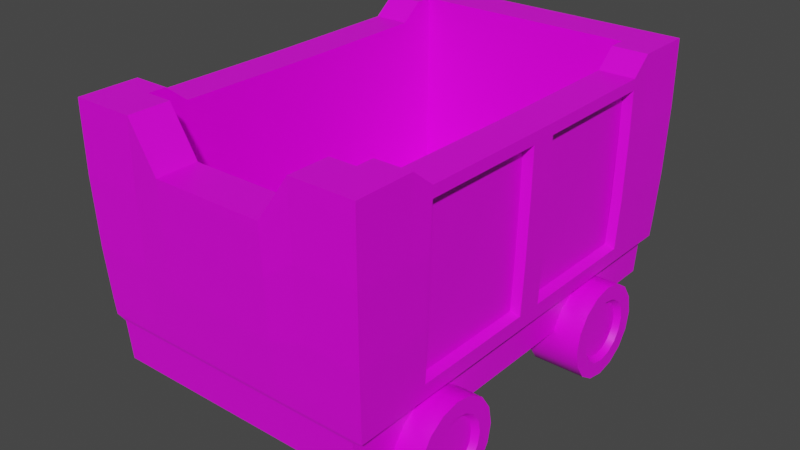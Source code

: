 # Source: Train_Wagon.blend  (saved by Blender 3.0.42; exported with 4.5.12 LTS)
import bpy
from mathutils import Matrix  # noqa: F401  (used for matrix-valued properties, if any)

bpy.ops.wm.read_factory_settings(use_empty=True)
scene = bpy.context.scene
scene.name = 'Scene'

# ---- collections
col_collection = bpy.data.collections.new('Collection'); scene.collection.children.link(col_collection)

# ---- images (referenced by path relative to the original .blend; pixels are not part of the script)
import os
ASSET_DIR = os.environ.get("B2B_ASSET_DIR", "")  # directory of the original .blend (textures are referenced by path, not embedded)
HERE = os.path.dirname(os.path.abspath(__file__))  # packed textures are extracted next to this script under _unpacked/

def load_image(name, relpath, width, height, colorspace="sRGB"):
    """Load a texture the original file referenced (path relative to the .blend, or extracted next to this script)."""
    p = next((c for c in (os.path.join(HERE, relpath), os.path.join(ASSET_DIR, relpath)) if relpath and os.path.exists(c)), "")
    if p:
        img = bpy.data.images.load(p, check_existing=True)
        img.name = name
    else:  # same state as the original file: an image datablock whose file is absent (Cycles renders it pink)
        img = bpy.data.images.new(name, width, height)
        img.source = "FILE"
        img.filepath = "//" + (relpath or name)
    img.colorspace_settings.name = colorspace
    return img
img_colorstexture_png = load_image('ColorsTexture.png', 'ColorsTexture.png', 1024, 1024, 'sRGB')

# ---- materials (node trees are filled in below, after node groups)
mat_material = bpy.data.materials.new('Material')
mat_material.alpha_threshold = 0.0
mat_material.use_transparent_shadow = False
mat_material.line_color = (0.0, 0.0, 0.0, 1.0)

# ---- node groups
ng_auto_smooth = bpy.data.node_groups.new('Auto Smooth', 'GeometryNodeTree')
_s = ng_auto_smooth.interface.new_socket(name='Geometry', in_out='OUTPUT', socket_type='NodeSocketGeometry')
_s = ng_auto_smooth.interface.new_socket(name='Geometry', in_out='INPUT', socket_type='NodeSocketGeometry')
_s = ng_auto_smooth.interface.new_socket(name='Angle', in_out='INPUT', socket_type='NodeSocketFloat')
_s.subtype = 'ANGLE'
_s.min_value = 0.0
_s.max_value = 3.142
ng_auto_smooth.is_modifier = True
_N = ng_auto_smooth.nodes; _L = ng_auto_smooth.links
n0 = _N.new('NodeGroupOutput'); n0.name = 'Group Output'; n0.location = (480, -100)
n1 = _N.new('NodeGroupInput'); n1.name = 'Group Input'; n1.location = (-420, -300)
n2 = _N.new('NodeGroupInput'); n2.name = 'Group Input.001'; n2.location = (-60, -100)
n3 = _N.new('GeometryNodeSetShadeSmooth'); n3.name = 'Set Shade Smooth'; n3.location = (120, -100)
n3.domain = 'EDGE'
n4 = _N.new('GeometryNodeSetShadeSmooth'); n4.name = 'Set Shade Smooth.001'; n4.location = (300, -100)
n5 = _N.new('GeometryNodeInputMeshEdgeAngle'); n5.name = 'Edge Angle'; n5.location = (-420, -220)
n6 = _N.new('GeometryNodeInputEdgeSmooth'); n6.name = 'Is Edge Smooth'; n6.location = (-60, -160)
n7 = _N.new('GeometryNodeInputShadeSmooth'); n7.name = 'Is Face Smooth'; n7.location = (-240, -340)
n8 = _N.new('FunctionNodeBooleanMath'); n8.name = 'Boolean Math'; n8.location = (-60, -220)
n9 = _N.new('FunctionNodeCompare'); n9.name = 'Compare'; n9.location = (-240, -180)
n9.operation = 'LESS_EQUAL'
_L.new(n5.outputs[0], n9.inputs[0])
_L.new(n4.outputs[0], n0.inputs[0])
_L.new(n1.outputs[1], n9.inputs[1])
_L.new(n9.outputs[0], n8.inputs[0])
_L.new(n7.outputs[0], n8.inputs[1])
_L.new(n2.outputs[0], n3.inputs[0])
_L.new(n6.outputs[0], n3.inputs[1])
_L.new(n3.outputs[0], n4.inputs[0])
_L.new(n8.outputs[0], n3.inputs[2])
n0.is_active_output = True

# ---- material node trees
mat_material.use_nodes = True; mat_material.node_tree.nodes.clear()
_N = mat_material.node_tree.nodes; _L = mat_material.node_tree.links
n0 = _N.new('ShaderNodeOutputMaterial'); n0.name = 'Material Output'; n0.location = (300, 300)
n1 = _N.new('ShaderNodeBsdfPrincipled'); n1.name = 'Principled BSDF'; n1.location = (10, 300)
n1.distribution = 'GGX'
n1.subsurface_method = 'RANDOM_WALK_SKIN'
n1.inputs[2].default_value = 0.4
n1.inputs[3].default_value = 1.45
n1.inputs[27].default_value = (0.0, 0.0, 0.0, 1.0)
n1.inputs[28].default_value = 1.0
n2 = _N.new('ShaderNodeTexImage'); n2.name = 'Image Texture'; n2.location = (-280, 280)
n2.image = img_colorstexture_png
_L.new(n1.outputs[0], n0.inputs[0])
_L.new(n2.outputs[0], n1.inputs[0])
n0.is_active_output = True

# ---- world
world_world = bpy.data.worlds.new('World'); scene.world = world_world
world_world.use_nodes = True; world_world.node_tree.nodes.clear()
_N = world_world.node_tree.nodes; _L = world_world.node_tree.links
n0 = _N.new('ShaderNodeOutputWorld'); n0.name = 'World Output'; n0.location = (300, 300)
n1 = _N.new('ShaderNodeBackground'); n1.name = 'Background'; n1.location = (10, 300)
n1.inputs[0].default_value = (0.05088, 0.05088, 0.05088, 1.0)
_L.new(n1.outputs[0], n0.inputs[0])
n0.is_active_output = True
world_world.color = (0.05088, 0.05088, 0.05088)
world_world.use_sun_shadow = False
world_world.sun_shadow_jitter_overblur = 0.0

# ---- meshes
me_cylinder_007 = bpy.data.meshes.new('Cylinder.007')
me_cylinder_007.from_pydata([(-0.8189, -1.367, 0.3711), (-1.184, -1.213, 0.3711), (-0.8189, -1.339, 0.229), (-1.184, -1.196, 0.2879), (-0.8189, -1.258, 0.1084), (-1.184, -1.149, 0.2174), (-0.8189, -1.138, 0.02789), (-1.184, -1.079, 0.1702), (-0.8189, -0.9955, -0.0003863), (-1.184, -0.9955, 0.1537), (-0.8189, -0.8534, 0.02789), (-1.184, -0.9123, 0.1702), (-0.8189, -0.7329, 0.1084), (-1.184, -0.8418, 0.2174), (-0.8189, -0.6523, 0.229), (-1.184, -0.7947, 0.2879), (-0.8189, -0.624, 0.3711), (-1.184, -0.7781, 0.3711), (-0.8189, -0.6523, 0.5133), (-1.184, -0.7947, 0.4543), (-0.8189, -0.7329, 0.6338), (-1.184, -0.8418, 0.5249), (-0.8189, -0.8534, 0.7144), (-1.184, -0.9123, 0.572), (-0.8189, -0.9955, 0.7426), (-1.184, -0.9955, 0.5886), (-0.8189, -1.138, 0.7144), (-1.184, -1.079, 0.572), (-0.8189, -1.258, 0.6338), (-1.184, -1.149, 0.5249), (-0.8189, -1.339, 0.5133), (-1.184, -1.196, 0.4543), (-1.229, -1.339, 0.229), (-1.229, -1.367, 0.3711), (-1.229, -1.258, 0.1084), (-1.229, -1.138, 0.02789), (-1.229, -0.9955, -0.0003863), (-1.229, -0.8534, 0.02789), (-1.229, -0.7329, 0.1084), (-1.229, -0.6523, 0.229), (-1.229, -0.624, 0.3711), (-1.229, -0.6523, 0.5133), (-1.229, -0.7329, 0.6338), (-1.229, -0.8534, 0.7144), (-1.229, -0.9955, 0.7426), (-1.229, -1.138, 0.7144), (-1.229, -1.258, 0.6338), (-1.229, -1.339, 0.5133), (-1.229, -1.227, 0.2753), (-1.229, -1.246, 0.3711), (-1.229, -1.173, 0.194), (-1.229, -1.091, 0.1397), (-1.229, -0.9955, 0.1206), (-1.229, -0.8997, 0.1397), (-1.229, -0.8184, 0.194), (-1.229, -0.7641, 0.2753), (-1.229, -0.745, 0.3711), (-1.229, -0.7641, 0.467), (-1.229, -0.8184, 0.5483), (-1.229, -0.8997, 0.6026), (-1.229, -0.9955, 0.6216), (-1.229, -1.091, 0.6026), (-1.229, -1.173, 0.5483), (-1.229, -1.227, 0.467), (-0.8189, 0.4291, 0.3711), (-1.184, 0.5832, 0.3711), (-0.8189, 0.4574, 0.229), (-1.184, 0.5997, 0.2879), (-0.8189, 0.5379, 0.1084), (-1.184, 0.6468, 0.2174), (-0.8189, 0.6584, 0.02789), (-1.184, 0.7174, 0.1702), (-0.8189, 0.8006, -0.0003863), (-1.184, 0.8006, 0.1537), (-0.8189, 0.9428, 0.02789), (-1.184, 0.8838, 0.1702), (-0.8189, 1.063, 0.1084), (-1.184, 0.9544, 0.2174), (-0.8189, 1.144, 0.229), (-1.184, 1.001, 0.2879), (-0.8189, 1.172, 0.3711), (-1.184, 1.018, 0.3711), (-0.8189, 1.144, 0.5133), (-1.184, 1.001, 0.4543), (-0.8189, 1.063, 0.6338), (-1.184, 0.9544, 0.5249), (-0.8189, 0.9428, 0.7144), (-1.184, 0.8838, 0.572), (-0.8189, 0.8006, 0.7426), (-1.184, 0.8006, 0.5886), (-0.8189, 0.6584, 0.7144), (-1.184, 0.7174, 0.572), (-0.8189, 0.5379, 0.6338), (-1.184, 0.6468, 0.5249), (-0.8189, 0.4574, 0.5133), (-1.184, 0.5997, 0.4543), (-1.229, 0.4574, 0.229), (-1.229, 0.4291, 0.3711), (-1.229, 0.5379, 0.1084), (-1.229, 0.6584, 0.02789), (-1.229, 0.8006, -0.0003863), (-1.229, 0.9428, 0.02789), (-1.229, 1.063, 0.1084), (-1.229, 1.144, 0.229), (-1.229, 1.172, 0.3711), (-1.229, 1.144, 0.5133), (-1.229, 1.063, 0.6338), (-1.229, 0.9428, 0.7144), (-1.229, 0.8006, 0.7426), (-1.229, 0.6584, 0.7144), (-1.229, 0.5379, 0.6338), (-1.229, 0.4574, 0.5133), (-1.229, 0.5692, 0.2753), (-1.229, 0.5501, 0.3711), (-1.229, 0.6235, 0.194), (-1.229, 0.7047, 0.1397), (-1.229, 0.8006, 0.1206), (-1.229, 0.8965, 0.1397), (-1.229, 0.9777, 0.194), (-1.229, 1.032, 0.2753), (-1.229, 1.051, 0.3711), (-1.229, 1.032, 0.467), (-1.229, 0.9777, 0.5483), (-1.229, 0.8965, 0.6026), (-1.229, 0.8006, 0.6216), (-1.229, 0.7047, 0.6026), (-1.229, 0.6235, 0.5483), (-1.229, 0.5692, 0.467), (0.8261, 1.176, 0.3711), (1.191, 1.022, 0.3711), (0.8261, 1.148, 0.229), (1.191, 1.006, 0.2879), (0.8261, 1.068, 0.1084), (1.191, 0.9587, 0.2174), (0.8261, 0.9472, 0.02789), (1.191, 0.8882, 0.1702), (0.8261, 0.805, -0.0003863), (1.191, 0.805, 0.1537), (0.8261, 0.6628, 0.02789), (1.191, 0.7218, 0.1702), (0.8261, 0.5423, 0.1084), (1.191, 0.6512, 0.2174), (0.8261, 0.4618, 0.229), (1.191, 0.6041, 0.2879), (0.8261, 0.4335, 0.3711), (1.191, 0.5875, 0.3711), (0.8261, 0.4618, 0.5133), (1.191, 0.6041, 0.4543), (0.8261, 0.5423, 0.6338), (1.191, 0.6512, 0.5249), (0.8261, 0.6628, 0.7144), (1.191, 0.7218, 0.572), (0.8261, 0.805, 0.7426), (1.191, 0.805, 0.5886), (0.8261, 0.9472, 0.7144), (1.191, 0.8882, 0.572), (0.8261, 1.068, 0.6338), (1.191, 0.9587, 0.5249), (0.8261, 1.148, 0.5133), (1.191, 1.006, 0.4543), (1.236, 1.148, 0.229), (1.236, 1.176, 0.3711), (1.236, 1.068, 0.1084), (1.236, 0.9472, 0.02789), (1.236, 0.805, -0.0003862), (1.236, 0.6628, 0.02789), (1.236, 0.5423, 0.1084), (1.236, 0.4618, 0.229), (1.236, 0.4335, 0.3711), (1.236, 0.4618, 0.5133), (1.236, 0.5423, 0.6338), (1.236, 0.6628, 0.7144), (1.236, 0.805, 0.7426), (1.236, 0.9472, 0.7144), (1.236, 1.068, 0.6338), (1.236, 1.148, 0.5133), (1.236, 1.036, 0.2753), (1.236, 1.055, 0.3711), (1.236, 0.9821, 0.194), (1.236, 0.9008, 0.1397), (1.236, 0.805, 0.1206), (1.236, 0.7091, 0.1397), (1.236, 0.6278, 0.194), (1.236, 0.5735, 0.2753), (1.236, 0.5545, 0.3711), (1.236, 0.5735, 0.467), (1.236, 0.6278, 0.5483), (1.236, 0.7091, 0.6026), (1.236, 0.805, 0.6216), (1.236, 0.9008, 0.6026), (1.236, 0.9821, 0.5483), (1.236, 1.036, 0.467), (0.8261, -0.6197, 0.3711), (1.191, -0.7737, 0.3711), (0.8261, -0.6479, 0.229), (1.191, -0.7903, 0.2879), (0.8261, -0.7285, 0.1084), (1.191, -0.8374, 0.2174), (0.8261, -0.849, 0.02789), (1.191, -0.908, 0.1702), (0.8261, -0.9912, -0.0003863), (1.191, -0.9912, 0.1537), (0.8261, -1.133, 0.02789), (1.191, -1.074, 0.1702), (0.8261, -1.254, 0.1084), (1.191, -1.145, 0.2174), (0.8261, -1.334, 0.229), (1.191, -1.192, 0.2879), (0.8261, -1.363, 0.3711), (1.191, -1.209, 0.3711), (0.8261, -1.334, 0.5133), (1.191, -1.192, 0.4543), (0.8261, -1.254, 0.6338), (1.191, -1.145, 0.5249), (0.8261, -1.133, 0.7144), (1.191, -1.074, 0.572), (0.8261, -0.9912, 0.7426), (1.191, -0.9912, 0.5886), (0.8261, -0.849, 0.7144), (1.191, -0.908, 0.572), (0.8261, -0.7285, 0.6338), (1.191, -0.8374, 0.5249), (0.8261, -0.6479, 0.5133), (1.191, -0.7903, 0.4543), (1.236, -0.6479, 0.229), (1.236, -0.6197, 0.3711), (1.236, -0.7285, 0.1084), (1.236, -0.849, 0.02789), (1.236, -0.9912, -0.0003862), (1.236, -1.133, 0.02789), (1.236, -1.254, 0.1084), (1.236, -1.334, 0.229), (1.236, -1.363, 0.3711), (1.236, -1.334, 0.5133), (1.236, -1.254, 0.6338), (1.236, -1.133, 0.7144), (1.236, -0.9912, 0.7426), (1.236, -0.849, 0.7144), (1.236, -0.7285, 0.6338), (1.236, -0.6479, 0.5133), (1.236, -0.7597, 0.2753), (1.236, -0.7407, 0.3711), (1.236, -0.814, 0.194), (1.236, -0.8953, 0.1397), (1.236, -0.9912, 0.1206), (1.236, -1.087, 0.1397), (1.236, -1.168, 0.194), (1.236, -1.223, 0.2753), (1.236, -1.242, 0.3711), (1.236, -1.223, 0.467), (1.236, -1.168, 0.5483), (1.236, -1.087, 0.6026), (1.236, -0.9912, 0.6216), (1.236, -0.8953, 0.6026), (1.236, -0.814, 0.5483), (1.236, -0.7597, 0.467), (0.8688, 1.352, 2.378), (1.026, 1.598, 0.4631), (0.8688, -1.463, 2.378), (1.026, -1.708, 0.4631), (-0.8688, 1.352, 2.378), (-1.026, 1.598, 0.4631), (-0.8688, -1.463, 2.378), (-1.026, -1.708, 0.4631), (1.15, -1.786, 2.378), (-1.15, -1.786, 2.378), (1.15, 1.676, 2.378), (-1.15, 1.676, 2.378), (0.8367, -1.408, 0.8528), (-0.8367, -1.408, 0.8528), (0.8367, 1.297, 0.8528), (-0.8367, 1.297, 0.8528), (-1.026, 1.044, 0.4631), (-1.026, -1.155, 0.4631), (1.154, 1.05, 2.244), (1.154, -1.16, 2.244), (-1.154, -1.16, 2.244), (-1.154, 1.05, 2.244), (1.026, -1.155, 0.4631), (1.026, 1.044, 0.4631), (0.8719, 1.05, 2.244), (0.8719, -1.16, 2.244), (-0.8719, -1.16, 2.244), (-0.8719, 1.05, 2.244), (0.8367, 1.055, 0.8528), (0.8367, -1.167, 0.8528), (-0.8367, -1.167, 0.8528), (-0.8367, 1.055, 0.8528), (1.116, 1.624, 0.7992), (-1.116, -1.735, 0.7992), (1.116, -1.735, 0.7992), (-1.116, 1.624, 0.7992), (1.116, 1.054, 0.7992), (1.116, -1.165, 0.7992), (-1.116, -1.165, 0.7992), (-1.116, 1.054, 0.7992), (1.038, 1.617, 0.772), (1.038, -1.728, 0.772), (-1.038, 1.617, 0.772), (1.038, 1.053, 0.772), (1.038, -1.164, 0.772), (-1.038, -1.164, 0.772), (-1.038, 1.053, 0.772), (-1.038, -1.728, 0.772), (0.6652, 1.598, 0.4631), (-0.6652, 1.598, 0.4631), (0.6659, -1.786, 2.378), (-0.6659, -1.786, 2.378), (-0.6652, -1.708, 0.4631), (0.6652, -1.708, 0.4631), (-0.6659, 1.676, 2.378), (0.6659, 1.676, 2.378), (0.6659, -1.463, 2.378), (-0.6659, -1.463, 2.378), (-0.6659, 1.352, 2.378), (0.6659, 1.352, 2.378), (0.672, -1.408, 0.8528), (-0.672, -1.408, 0.8528), (-0.672, 1.297, 0.8528), (0.672, 1.297, 0.8528), (-0.672, 1.055, 0.8528), (0.672, 1.055, 0.8528), (-0.672, -1.167, 0.8528), (0.672, -1.167, 0.8528), (0.6652, 1.044, 0.4631), (-0.6652, 1.044, 0.4631), (0.6652, -1.155, 0.4631), (-0.6652, -1.155, 0.4631), (-0.6711, 1.624, 0.7992), (0.6711, 1.624, 0.7992), (0.6711, -1.735, 0.7992), (-0.6711, -1.735, 0.7992), (0.6707, -1.728, 0.772), (-0.6707, -1.728, 0.772), (-0.6707, 1.617, 0.772), (0.6707, 1.617, 0.772), (0.4292, 1.598, 0.4631), (-0.4292, 1.598, 0.4631), (0.4336, -1.801, 2.038), (-0.4336, -1.801, 2.038), (-0.4292, -1.708, 0.4631), (0.4292, -1.708, 0.4631), (-0.4297, 1.676, 2.378), (0.4297, 1.676, 2.378), (0.4336, -1.476, 2.038), (-0.4336, -1.476, 2.038), (-0.4297, 1.352, 2.378), (0.4297, 1.352, 2.378), (0.4337, -1.408, 0.8528), (-0.4337, -1.408, 0.8528), (-0.4337, 1.297, 0.8528), (0.4337, 1.297, 0.8528), (-0.4337, 1.055, 0.8528), (0.4337, 1.055, 0.8528), (-0.4337, -1.167, 0.8528), (0.4337, -1.167, 0.8528), (0.4292, 1.044, 0.4631), (-0.4292, 1.044, 0.4631), (0.4292, -1.155, 0.4631), (-0.4292, -1.155, 0.4631), (-0.4331, 1.624, 0.7992), (0.4331, 1.624, 0.7992), (0.4331, -1.735, 0.7992), (-0.4331, -1.735, 0.7992), (0.4328, -1.728, 0.772), (-0.4328, -1.728, 0.772), (-0.4328, 1.617, 0.772), (0.4328, 1.617, 0.772), (-1.139, -1.77, 1.325), (-1.15, -1.786, 1.851), (1.15, 1.675, 1.851), (1.139, 1.659, 1.325), (1.15, -1.786, 1.851), (1.139, -1.77, 1.325), (-1.15, 1.675, 1.851), (-1.139, 1.659, 1.325), (1.151, 1.06, 1.809), (1.139, 1.063, 1.304), (1.151, -1.172, 1.809), (1.139, -1.174, 1.304), (-1.151, -1.172, 1.809), (-1.139, -1.174, 1.304), (-1.151, 1.06, 1.809), (-1.139, 1.063, 1.304), (-0.6746, 1.675, 1.851), (-0.6768, 1.659, 1.325), (0.6746, 1.675, 1.851), (0.6768, 1.659, 1.325), (0.6746, -1.786, 1.851), (0.6768, -1.77, 1.325), (-0.6746, -1.786, 1.851), (-0.6768, -1.77, 1.325), (0.4364, -1.79, 1.673), (0.4364, -1.769, 1.236), (-0.4364, -1.79, 1.673), (-0.4364, -1.769, 1.236), (-0.4353, 1.675, 1.851), (-0.4367, 1.659, 1.325), (0.4353, 1.675, 1.851), (0.4367, 1.659, 1.325), (-1.15, 1.214, 2.378), (1.026, 1.212, 0.4631), (-0.8688, 1.214, 2.378), (-0.8367, 1.225, 0.8528), (-1.026, 1.212, 0.4631), (1.15, 1.214, 2.378), (0.8688, 1.214, 2.378), (0.8367, 1.225, 0.8528), (1.116, 1.223, 0.7992), (-1.116, 1.223, 0.7992), (-1.038, 1.223, 0.772), (1.038, 1.223, 0.772), (-0.6652, 1.212, 0.4631), (0.6652, 1.212, 0.4631), (0.672, 1.225, 0.8528), (-0.672, 1.225, 0.8528), (0.4337, 1.225, 0.8528), (-0.4337, 1.225, 0.8528), (-0.4292, 1.212, 0.4631), (0.4292, 1.212, 0.4631), (1.139, 1.234, 1.317), (1.15, 1.23, 1.834), (-1.139, 1.234, 1.317), (-1.15, 1.23, 1.834), (-1.026, -1.326, 0.4631), (1.15, -1.327, 2.379), (0.8687, -1.327, 2.379), (0.8367, -1.339, 0.8528), (-1.15, -1.327, 2.379), (1.026, -1.326, 0.4631), (-0.8687, -1.327, 2.379), (-0.8367, -1.339, 0.8528), (-1.116, -1.337, 0.7992), (1.116, -1.337, 0.7992), (1.038, -1.336, 0.772), (-1.038, -1.336, 0.772), (0.672, -1.339, 0.8528), (-0.672, -1.339, 0.8528), (-0.6652, -1.326, 0.4631), (0.6652, -1.326, 0.4631), (-0.4292, -1.326, 0.4631), (0.4292, -1.326, 0.4631), (0.4337, -1.339, 0.8528), (-0.4337, -1.339, 0.8528), (-1.139, -1.348, 1.315), (-1.15, -1.344, 1.83), (1.139, -1.348, 1.315), (1.15, -1.344, 1.83), (-1.026, 0.04193, 0.4631), (-1.026, -0.1634, 0.4631), (1.154, -0.164, 2.238), (1.154, 0.04229, 2.238), (-1.154, 0.04229, 2.238), (-1.154, -0.164, 2.238), (1.026, -0.1634, 0.4631), (1.026, 0.04193, 0.4631), (0.8721, 0.04229, 2.238), (0.8721, -0.164, 2.238), (-0.8721, 0.04229, 2.238), (-0.8721, -0.164, 2.238), (0.8367, -0.1647, 0.8528), (0.8367, 0.04269, 0.8528), (-0.8367, -0.1647, 0.8528), (-0.8367, 0.04269, 0.8528), (-1.116, 0.0426, 0.7992), (-1.116, -0.1645, 0.7992), (1.116, -0.1645, 0.7992), (1.116, 0.0426, 0.7992), (-1.038, -0.1644, 0.772), (-1.038, 0.04254, 0.772), (1.038, 0.04254, 0.772), (1.038, -0.1644, 0.772), (0.6652, -0.1634, 0.4631), (0.6652, 0.04193, 0.4631), (-0.6652, 0.04193, 0.4631), (-0.6652, -0.1634, 0.4631), (-0.672, -0.1647, 0.8528), (-0.672, 0.04269, 0.8528), (0.672, 0.04269, 0.8528), (0.672, -0.1647, 0.8528), (0.4292, -0.1634, 0.4631), (0.4292, 0.04193, 0.4631), (-0.4292, 0.04193, 0.4631), (-0.4292, -0.1634, 0.4631), (-0.4337, -0.1647, 0.8528), (-0.4337, 0.04269, 0.8528), (0.4337, 0.04269, 0.8528), (0.4337, -0.1647, 0.8528), (-1.151, 0.04305, 1.802), (-1.151, -0.1653, 1.802), (-1.139, -0.1656, 1.3), (-1.139, 0.04322, 1.3), (1.151, -0.1653, 1.802), (1.151, 0.04305, 1.802), (1.139, 0.04322, 1.3), (1.139, -0.1656, 1.3), (1.154, 0.04247, 2.153), (1.154, -0.1643, 2.153), (-1.154, -0.1643, 2.153), (-1.154, 0.04247, 2.153), (1.15, -1.331, 2.272), (-1.15, -1.331, 2.272), (-1.15, 1.217, 2.272), (1.15, 1.217, 2.272), (0.4309, 1.676, 2.275), (-0.4309, 1.676, 2.275), (-0.4343, -1.8, 1.967), (0.4343, -1.8, 1.967), (-0.6678, -1.787, 2.275), (0.6678, -1.787, 2.275), (0.6678, 1.676, 2.275), (-0.6678, 1.676, 2.275), (-1.154, 1.052, 2.16), (-1.154, -1.163, 2.16), (1.154, -1.163, 2.16), (1.154, 1.052, 2.16), (-1.15, 1.676, 2.275), (1.15, -1.787, 2.275), (1.15, 1.676, 2.275), (-1.15, -1.787, 2.275), (1.122, 0.0428, 0.9166), (1.122, -0.1649, 0.9166), (-1.122, -0.1649, 0.9166), (-1.122, 0.0428, 0.9166), (-1.122, -1.341, 0.9199), (1.122, -1.341, 0.9199), (1.122, 1.227, 0.9204), (-1.122, 1.227, 0.9204), (-1.122, -1.745, 0.9224), (0.4343, 1.634, 0.9224), (-0.4343, 1.634, 0.9224), (-0.4341, -1.744, 0.9015), (0.4341, -1.744, 0.9015), (-0.6731, -1.745, 0.9224), (0.6731, -1.745, 0.9224), (0.6731, 1.634, 0.9224), (-0.6731, 1.634, 0.9224), (-1.122, 1.057, 0.9175), (-1.122, -1.168, 0.9175), (1.122, -1.168, 0.9175), (1.122, 1.057, 0.9175), (-1.122, 1.634, 0.9224), (1.122, -1.745, 0.9224), (1.122, 1.634, 0.9224), (1.083, 0.06915, 1.789), (1.086, 0.06843, 2.123), (1.071, -0.1877, 1.311), (1.056, -0.1869, 0.943), (-1.085, 0.06967, 1.313), (-1.069, 0.06917, 0.9483), (-1.096, -0.198, 1.786), (-1.1, -0.1969, 2.115), (1.082, 1.035, 1.796), (1.071, 1.037, 1.316), (1.083, -1.15, 1.798), (1.071, -1.152, 1.314), (-1.096, -1.139, 1.793), (-1.085, -1.142, 1.319), (-1.096, 1.034, 1.796), (-1.085, 1.037, 1.316), (-1.069, 1.031, 0.9492), (-1.07, -1.137, 0.9567), (1.056, -1.147, 0.9439), (1.056, 1.032, 0.9488), (-1.096, 0.06945, 1.789), (-1.085, -0.1984, 1.316), (1.083, -0.1873, 1.791), (1.071, 0.06936, 1.313), (1.086, 1.027, 2.129), (1.086, -1.142, 2.134), (-1.099, -1.132, 2.121), (-1.099, 1.027, 2.129), (-1.1, 0.06873, 2.123), (1.086, -0.1862, 2.128), (-1.07, -0.1976, 0.9559), (1.056, 0.06887, 0.948)], [], [(0, 33, 32, 2), (2, 32, 34, 4), (4, 34, 35, 6), (6, 35, 36, 8), (8, 36, 37, 10), (10, 37, 38, 12), (12, 38, 39, 14), (14, 39, 40, 16), (16, 40, 41, 18), (18, 41, 42, 20), (20, 42, 43, 22), (22, 43, 44, 24), (24, 44, 45, 26), (26, 45, 46, 28), (3, 1, 31, 29, 27, 25, 23, 21, 19, 17, 15, 13, 11, 9, 7, 5), (28, 46, 47, 30), (30, 47, 33, 0), (0, 2, 4, 6, 8, 10, 12, 14, 16, 18, 20, 22, 24, 26, 28, 30), (49, 48, 32, 33), (48, 50, 34, 32), (50, 51, 35, 34), (51, 52, 36, 35), (52, 53, 37, 36), (53, 54, 38, 37), (54, 55, 39, 38), (55, 56, 40, 39), (56, 57, 41, 40), (57, 58, 42, 41), (58, 59, 43, 42), (59, 60, 44, 43), (60, 61, 45, 44), (61, 62, 46, 45), (62, 63, 47, 46), (63, 49, 33, 47), (1, 3, 48, 49), (3, 5, 50, 48), (5, 7, 51, 50), (7, 9, 52, 51), (9, 11, 53, 52), (11, 13, 54, 53), (13, 15, 55, 54), (15, 17, 56, 55), (17, 19, 57, 56), (19, 21, 58, 57), (21, 23, 59, 58), (23, 25, 60, 59), (25, 27, 61, 60), (27, 29, 62, 61), (29, 31, 63, 62), (31, 1, 49, 63), (64, 97, 96, 66), (66, 96, 98, 68), (68, 98, 99, 70), (70, 99, 100, 72), (72, 100, 101, 74), (74, 101, 102, 76), (76, 102, 103, 78), (78, 103, 104, 80), (80, 104, 105, 82), (82, 105, 106, 84), (84, 106, 107, 86), (86, 107, 108, 88), (88, 108, 109, 90), (90, 109, 110, 92), (67, 65, 95, 93, 91, 89, 87, 85, 83, 81, 79, 77, 75, 73, 71, 69), (92, 110, 111, 94), (94, 111, 97, 64), (64, 66, 68, 70, 72, 74, 76, 78, 80, 82, 84, 86, 88, 90, 92, 94), (113, 112, 96, 97), (112, 114, 98, 96), (114, 115, 99, 98), (115, 116, 100, 99), (116, 117, 101, 100), (117, 118, 102, 101), (118, 119, 103, 102), (119, 120, 104, 103), (120, 121, 105, 104), (121, 122, 106, 105), (122, 123, 107, 106), (123, 124, 108, 107), (124, 125, 109, 108), (125, 126, 110, 109), (126, 127, 111, 110), (127, 113, 97, 111), (65, 67, 112, 113), (67, 69, 114, 112), (69, 71, 115, 114), (71, 73, 116, 115), (73, 75, 117, 116), (75, 77, 118, 117), (77, 79, 119, 118), (79, 81, 120, 119), (81, 83, 121, 120), (83, 85, 122, 121), (85, 87, 123, 122), (87, 89, 124, 123), (89, 91, 125, 124), (91, 93, 126, 125), (93, 95, 127, 126), (95, 65, 113, 127), (128, 161, 160, 130), (130, 160, 162, 132), (132, 162, 163, 134), (134, 163, 164, 136), (136, 164, 165, 138), (138, 165, 166, 140), (140, 166, 167, 142), (142, 167, 168, 144), (144, 168, 169, 146), (146, 169, 170, 148), (148, 170, 171, 150), (150, 171, 172, 152), (152, 172, 173, 154), (154, 173, 174, 156), (131, 129, 159, 157, 155, 153, 151, 149, 147, 145, 143, 141, 139, 137, 135, 133), (156, 174, 175, 158), (158, 175, 161, 128), (128, 130, 132, 134, 136, 138, 140, 142, 144, 146, 148, 150, 152, 154, 156, 158), (177, 176, 160, 161), (176, 178, 162, 160), (178, 179, 163, 162), (179, 180, 164, 163), (180, 181, 165, 164), (181, 182, 166, 165), (182, 183, 167, 166), (183, 184, 168, 167), (184, 185, 169, 168), (185, 186, 170, 169), (186, 187, 171, 170), (187, 188, 172, 171), (188, 189, 173, 172), (189, 190, 174, 173), (190, 191, 175, 174), (191, 177, 161, 175), (129, 131, 176, 177), (131, 133, 178, 176), (133, 135, 179, 178), (135, 137, 180, 179), (137, 139, 181, 180), (139, 141, 182, 181), (141, 143, 183, 182), (143, 145, 184, 183), (145, 147, 185, 184), (147, 149, 186, 185), (149, 151, 187, 186), (151, 153, 188, 187), (153, 155, 189, 188), (155, 157, 190, 189), (157, 159, 191, 190), (159, 129, 177, 191), (192, 225, 224, 194), (194, 224, 226, 196), (196, 226, 227, 198), (198, 227, 228, 200), (200, 228, 229, 202), (202, 229, 230, 204), (204, 230, 231, 206), (206, 231, 232, 208), (208, 232, 233, 210), (210, 233, 234, 212), (212, 234, 235, 214), (214, 235, 236, 216), (216, 236, 237, 218), (218, 237, 238, 220), (195, 193, 223, 221, 219, 217, 215, 213, 211, 209, 207, 205, 203, 201, 199, 197), (220, 238, 239, 222), (222, 239, 225, 192), (192, 194, 196, 198, 200, 202, 204, 206, 208, 210, 212, 214, 216, 218, 220, 222), (241, 240, 224, 225), (240, 242, 226, 224), (242, 243, 227, 226), (243, 244, 228, 227), (244, 245, 229, 228), (245, 246, 230, 229), (246, 247, 231, 230), (247, 248, 232, 231), (248, 249, 233, 232), (249, 250, 234, 233), (250, 251, 235, 234), (251, 252, 236, 235), (252, 253, 237, 236), (253, 254, 238, 237), (254, 255, 239, 238), (255, 241, 225, 239), (193, 195, 240, 241), (195, 197, 242, 240), (197, 199, 243, 242), (199, 201, 244, 243), (201, 203, 245, 244), (203, 205, 246, 245), (205, 207, 247, 246), (207, 209, 248, 247), (209, 211, 249, 248), (211, 213, 250, 249), (213, 215, 251, 250), (215, 217, 252, 251), (217, 219, 253, 252), (219, 221, 254, 253), (221, 223, 255, 254), (223, 193, 241, 255), (430, 262, 269, 431), (450, 497, 496, 451), (508, 307, 265, 519), (439, 429, 259, 309), (502, 400, 267, 516), (500, 425, 264, 517), (313, 262, 265, 307), (426, 258, 264, 425), (402, 260, 267, 400), (315, 256, 266, 311), (437, 431, 269, 317), (312, 258, 268, 316), (314, 260, 271, 318), (406, 256, 270, 407), (426, 281, 285, 427), (283, 458, 463, 287), (415, 403, 287, 320), (495, 521, 520, 494), (430, 282, 276, 428), (510, 311, 266, 518), (406, 280, 274, 405), (513, 276, 453, 498), (515, 274, 451, 496), (280, 456, 451, 274), (413, 401, 279, 324), (454, 471, 300, 278), (503, 405, 274, 515), (282, 459, 453, 276), (402, 283, 287, 403), (460, 479, 323, 285), (459, 282, 286, 462), (279, 299, 470, 455), (281, 457, 460, 285), (501, 428, 276, 513), (457, 281, 275, 450), (458, 283, 277, 452), (476, 462, 286, 322), (456, 280, 284, 461), (356, 324, 473, 481), (495, 492, 566, 546), (301, 294, 465, 468), (435, 432, 294, 301), (299, 292, 467, 470), (411, 408, 292, 299), (335, 329, 288, 296), (434, 433, 290, 297), (410, 409, 291, 298), (333, 331, 289, 303), (308, 333, 303, 263), (404, 410, 298, 261), (429, 434, 297, 259), (304, 335, 296, 257), (401, 411, 299, 279), (324, 279, 455, 473), (424, 435, 301, 273), (499, 452, 277, 512), (272, 325, 474, 448), (472, 454, 278, 326), (261, 298, 334, 305), (336, 367, 335, 304), (259, 297, 332, 309), (340, 365, 333, 308), (297, 290, 330, 332), (365, 363, 331, 333), (298, 291, 328, 334), (367, 361, 329, 335), (320, 287, 463, 477), (484, 476, 322, 354), (448, 469, 302, 272), (480, 472, 326, 358), (273, 301, 468, 449), (325, 357, 482, 474), (404, 412, 325, 272), (419, 413, 324, 356), (284, 321, 478, 461), (321, 353, 486, 478), (407, 414, 321, 284), (417, 415, 320, 352), (256, 315, 319, 270), (346, 314, 318, 350), (262, 313, 317, 269), (344, 312, 316, 348), (427, 436, 316, 268), (443, 437, 317, 349), (260, 314, 310, 267), (347, 315, 311, 343), (258, 312, 306, 264), (345, 313, 307, 339), (497, 450, 275, 514), (516, 267, 310, 511), (424, 438, 308, 263), (441, 439, 309, 341), (504, 343, 311, 510), (517, 264, 306, 509), (506, 339, 307, 508), (509, 306, 338, 507), (438, 440, 340, 308), (440, 441, 341, 340), (507, 338, 339, 506), (511, 310, 342, 505), (312, 344, 338, 306), (344, 345, 339, 338), (314, 346, 342, 310), (346, 347, 343, 342), (436, 442, 348, 316), (442, 443, 349, 348), (313, 345, 349, 317), (345, 344, 348, 349), (315, 347, 351, 319), (347, 346, 350, 351), (414, 416, 353, 321), (416, 417, 352, 353), (357, 356, 481, 482), (520, 540, 563, 575), (412, 418, 357, 325), (418, 419, 356, 357), (352, 320, 477, 485), (353, 352, 485, 486), (475, 483, 359, 327), (483, 480, 358, 359), (479, 487, 355, 323), (487, 484, 354, 355), (334, 328, 360, 366), (366, 360, 361, 367), (332, 330, 362, 364), (364, 362, 363, 365), (309, 332, 364, 341), (341, 364, 365, 340), (305, 334, 366, 337), (337, 366, 367, 336), (378, 379, 555, 554), (397, 396, 398, 399), (530, 397, 399, 529), (385, 384, 396, 397), (536, 385, 397, 530), (393, 392, 394, 395), (532, 393, 395, 531), (389, 388, 392, 393), (534, 389, 393, 532), (395, 394, 390, 391), (531, 395, 391, 533), (373, 372, 388, 389), (542, 373, 389, 534), (399, 398, 386, 387), (529, 399, 387, 535), (375, 374, 384, 385), (471, 466, 293, 300), (469, 464, 295, 302), (540, 377, 553, 563), (541, 375, 385, 536), (515, 496, 545, 568), (490, 522, 574, 565), (444, 445, 380, 381), (524, 444, 381, 538), (522, 538, 561, 574), (513, 498, 551, 570), (420, 421, 376, 377), (526, 420, 377, 540), (387, 386, 370, 371), (535, 387, 371, 543), (446, 447, 372, 373), (525, 446, 373, 542), (422, 423, 374, 375), (527, 422, 375, 541), (391, 390, 369, 368), (383, 382, 423, 422), (533, 391, 368, 528), (371, 370, 421, 420), (537, 383, 422, 527), (337, 336, 419, 418), (305, 337, 418, 412), (351, 350, 417, 416), (319, 351, 416, 414), (350, 318, 415, 417), (270, 319, 414, 407), (336, 304, 413, 419), (261, 305, 412, 404), (257, 296, 411, 401), (272, 302, 410, 404), (302, 295, 409, 410), (296, 288, 408, 411), (260, 402, 403, 271), (304, 257, 401, 413), (505, 342, 343, 504), (256, 406, 405, 266), (318, 271, 403, 415), (280, 406, 407, 284), (283, 402, 400, 277), (518, 266, 405, 503), (379, 378, 447, 446), (543, 371, 420, 526), (368, 369, 445, 444), (539, 379, 446, 525), (355, 354, 443, 442), (323, 355, 442, 436), (359, 358, 441, 440), (327, 359, 440, 438), (358, 326, 439, 441), (273, 327, 438, 424), (354, 322, 437, 443), (285, 323, 436, 427), (263, 303, 435, 424), (278, 300, 434, 429), (300, 293, 433, 434), (303, 289, 432, 435), (512, 277, 400, 502), (262, 430, 428, 265), (258, 426, 427, 268), (322, 286, 431, 437), (281, 426, 425, 275), (519, 265, 428, 501), (326, 278, 429, 439), (282, 430, 431, 286), (459, 462, 463, 458), (469, 448, 449, 468), (475, 449, 448, 474), (471, 454, 455, 470), (457, 450, 451, 456), (458, 452, 453, 459), (479, 460, 461, 478), (456, 461, 460, 457), (528, 368, 444, 524), (523, 464, 465, 522), (464, 469, 468, 465), (466, 471, 470, 467), (454, 472, 473, 455), (483, 475, 474, 482), (462, 476, 477, 463), (487, 479, 478, 486), (472, 480, 481, 473), (480, 483, 482, 481), (476, 484, 485, 477), (484, 487, 486, 485), (514, 275, 425, 500), (488, 491, 490, 489), (499, 488, 489, 498), (492, 495, 494, 493), (449, 475, 327, 273), (390, 508, 519, 369), (423, 502, 516, 374), (447, 500, 517, 372), (386, 510, 518, 370), (377, 376, 552, 553), (489, 490, 565, 550), (421, 503, 515, 376), (445, 501, 513, 380), (383, 537, 560, 559), (491, 488, 564, 548), (374, 516, 511, 384), (398, 504, 510, 386), (372, 517, 509, 388), (394, 506, 508, 390), (388, 509, 507, 392), (392, 507, 506, 394), (384, 511, 505, 396), (396, 505, 504, 398), (370, 518, 503, 421), (382, 512, 502, 423), (369, 519, 501, 445), (378, 514, 500, 447), (452, 499, 498, 453), (497, 492, 493, 496), (464, 523, 537, 295), (466, 521, 539, 293), (360, 530, 529, 361), (328, 536, 530, 360), (362, 532, 531, 363), (330, 534, 532, 362), (363, 531, 533, 331), (290, 542, 534, 330), (361, 529, 535, 329), (291, 541, 536, 328), (294, 538, 522, 465), (432, 524, 538, 294), (292, 540, 520, 467), (408, 526, 540, 292), (329, 535, 543, 288), (433, 525, 542, 290), (409, 527, 541, 291), (331, 533, 528, 289), (295, 537, 527, 409), (288, 543, 526, 408), (293, 539, 525, 433), (289, 528, 524, 432), (491, 523, 522, 490), (521, 466, 467, 520), (556, 570, 551, 561, 557), (561, 551, 550, 565, 574), (575, 568, 545, 544, 567), (566, 573, 562, 547, 546), (564, 572, 571, 549, 548), (552, 568, 575, 563, 553), (562, 573, 569, 554, 555), (494, 520, 575, 567), (376, 515, 568, 552), (538, 381, 557, 561), (493, 494, 567, 544), (537, 523, 549, 560), (514, 378, 554, 569), (381, 380, 556, 557), (499, 512, 571, 572), (539, 521, 547, 562), (380, 513, 570, 556), (497, 514, 569, 573), (379, 539, 562, 555), (488, 499, 572, 564), (521, 495, 546, 547), (512, 382, 558, 571), (382, 383, 559, 558), (492, 497, 573, 566), (523, 491, 548, 549), (498, 489, 550, 551), (496, 493, 544, 545), (549, 571, 558, 559, 560)])
me_cylinder_007.polygons.foreach_set('use_smooth', [1, 1, 1, 1, 1, 1, 1, 1, 1, 1, 1, 1, 1, 1, 1, 1, 1, 1, 1, 1, 1, 1, 1, 1, 1, 1, 1, 1, 1, 1, 1, 1, 1, 1, 1, 1, 1, 1, 1, 1, 1, 1, 1, 1, 1, 1, 1, 1, 1, 1, 1, 1, 1, 1, 1, 1, 1, 1, 1, 1, 1, 1, 1, 1, 1, 1, 1, 1, 1, 1, 1, 1, 1, 1, 1, 1, 1, 1, 1, 1, 1, 1, 1, 1, 1, 1, 1, 1, 1, 1, 1, 1, 1, 1, 1, 1, 1, 1, 1, 1, 1, 1, 1, 1, 1, 1, 1, 1, 1, 1, 1, 1, 1, 1, 1, 1, 1, 1, 1, 1, 1, 1, 1, 1, 1, 1, 1, 1, 1, 1, 1, 1, 1, 1, 1, 1, 1, 1, 1, 1, 1, 1, 1, 1, 1, 1, 1, 1, 1, 1, 1, 1, 1, 1, 1, 1, 1, 1, 1, 1, 1, 1, 1, 1, 1, 1, 1, 1, 1, 1, 1, 1, 1, 1, 1, 1, 1, 1, 1, 1, 1, 1, 1, 1, 1, 1, 1, 1, 1, 1, 1, 1, 1, 1, 1, 1, 1, 1, 1, 1, 0, 0, 0, 0, 0, 0, 0, 0, 0, 0, 0, 0, 0, 0, 0, 0, 0, 0, 0, 0, 0, 0, 0, 0, 0, 0, 0, 0, 0, 0, 0, 0, 0, 0, 0, 0, 0, 0, 0, 0, 0, 0, 0, 0, 0, 0, 0, 0, 0, 0, 0, 0, 0, 0, 0, 0, 0, 0, 0, 0, 0, 0, 0, 0, 0, 0, 0, 0, 0, 0, 0, 0, 0, 0, 0, 0, 0, 0, 0, 0, 0, 0, 0, 0, 0, 0, 0, 0, 0, 0, 0, 0, 0, 0, 0, 0, 0, 0, 0, 0, 0, 0, 0, 0, 0, 0, 0, 0, 0, 0, 0, 0, 0, 0, 0, 0, 0, 0, 0, 0, 0, 0, 0, 0, 0, 0, 0, 0, 0, 0, 0, 0, 0, 0, 0, 0, 0, 0, 0, 0, 0, 0, 0, 0, 0, 0, 0, 0, 0, 0, 0, 0, 0, 0, 0, 0, 0, 0, 0, 0, 0, 0, 0, 0, 0, 0, 0, 0, 0, 0, 0, 0, 0, 0, 0, 0, 0, 0, 0, 0, 0, 0, 0, 0, 0, 0, 0, 0, 0, 0, 0, 0, 0, 0, 0, 0, 0, 0, 0, 0, 0, 0, 0, 0, 0, 0, 0, 0, 0, 0, 0, 0, 0, 0, 0, 0, 0, 0, 0, 0, 0, 0, 0, 0, 0, 0, 0, 0, 0, 0, 0, 0, 0, 0, 0, 0, 0, 0, 0, 0, 0, 0, 0, 0, 0, 0, 0, 0, 0, 0, 0, 0, 0, 0, 0, 0, 0, 0, 0, 0, 0, 0, 0, 0, 0, 0, 0, 0, 0, 0, 0, 0, 0, 0, 0, 0, 0, 0, 0, 0, 0, 0, 0, 0, 0, 0, 0, 0, 0, 0, 0, 0, 0, 0, 0, 0, 0, 0, 0, 0, 0, 0, 0, 0, 0, 0, 0, 0, 0, 0, 0, 0, 0, 0])
_uv = me_cylinder_007.uv_layers.new(name='UVMap')
_uv.uv.foreach_set('vector', [0.5305, 0.8468, 0.5305, 0.8468, 0.5303, 0.8456, 0.5303, 0.8456, 0.5303, 0.8456, 0.5303, 0.8456, 0.5296, 0.8446, 0.5296, 0.8446, 0.5296, 0.8446, 0.5296, 0.8446, 0.5286, 0.8439, 0.5286, 0.8439, 0.5286, 0.8439, 0.5286, 0.8439, 0.5274, 0.8437, 0.5274, 0.8437, 0.5274, 0.8437, 0.5274, 0.8437, 0.5263, 0.8439, 0.5263, 0.8439, 0.5263, 0.8439, 0.5263, 0.8439, 0.5253, 0.8446, 0.5253, 0.8446, 0.5253, 0.8446, 0.5253, 0.8446, 0.5246, 0.8456, 0.5246, 0.8456, 0.5246, 0.8456, 0.5246, 0.8456, 0.5244, 0.8468, 0.5244, 0.8468, 0.5244, 0.8468, 0.5244, 0.8468, 0.5246, 0.8479, 0.5246, 0.8479, 0.5246, 0.8479, 0.5246, 0.8479, 0.5253, 0.8489, 0.5253, 0.8489, 0.5253, 0.8489, 0.5253, 0.8489, 0.5263, 0.8496, 0.5263, 0.8496, 0.5263, 0.8496, 0.5263, 0.8496, 0.5274, 0.8498, 0.5274, 0.8498, 0.5274, 0.8498, 0.5274, 0.8498, 0.5286, 0.8496, 0.5286, 0.8496, 0.5286, 0.8496, 0.5286, 0.8496, 0.5296, 0.8489, 0.5296, 0.8489, 0.5804, 0.8999, 0.5806, 0.901, 0.5804, 0.902, 0.5798, 0.9029, 0.5789, 0.9036, 0.5779, 0.9038, 0.5768, 0.9036, 0.5759, 0.9029, 0.5753, 0.902, 0.5751, 0.901, 0.5753, 0.8999, 0.5759, 0.899, 0.5768, 0.8984, 0.5779, 0.8982, 0.5789, 0.8984, 0.5798, 0.899, 0.5296, 0.8489, 0.5296, 0.8489, 0.5303, 0.8479, 0.5303, 0.8479, 0.5303, 0.8479, 0.5303, 0.8479, 0.5305, 0.8468, 0.5305, 0.8468, 0.5305, 0.8468, 0.5303, 0.8456, 0.5296, 0.8446, 0.5286, 0.8439, 0.5274, 0.8437, 0.5263, 0.8439, 0.5253, 0.8446, 0.5246, 0.8456, 0.5244, 0.8468, 0.5246, 0.8479, 0.5253, 0.8489, 0.5263, 0.8496, 0.5274, 0.8498, 0.5286, 0.8496, 0.5296, 0.8489, 0.5303, 0.8479, 0.5295, 0.8468, 0.5293, 0.846, 0.5303, 0.8456, 0.5305, 0.8468, 0.5293, 0.846, 0.5289, 0.8453, 0.5296, 0.8446, 0.5303, 0.8456, 0.5289, 0.8453, 0.5282, 0.8449, 0.5286, 0.8439, 0.5296, 0.8446, 0.5282, 0.8449, 0.5274, 0.8447, 0.5274, 0.8437, 0.5286, 0.8439, 0.5274, 0.8447, 0.5266, 0.8449, 0.5263, 0.8439, 0.5274, 0.8437, 0.5266, 0.8449, 0.526, 0.8453, 0.5253, 0.8446, 0.5263, 0.8439, 0.526, 0.8453, 0.5255, 0.846, 0.5246, 0.8456, 0.5253, 0.8446, 0.5255, 0.846, 0.5254, 0.8468, 0.5244, 0.8468, 0.5246, 0.8456, 0.5254, 0.8468, 0.5255, 0.8476, 0.5246, 0.8479, 0.5244, 0.8468, 0.5255, 0.8476, 0.526, 0.8482, 0.5253, 0.8489, 0.5246, 0.8479, 0.526, 0.8482, 0.5266, 0.8487, 0.5263, 0.8496, 0.5253, 0.8489, 0.5266, 0.8487, 0.5274, 0.8488, 0.5274, 0.8498, 0.5263, 0.8496, 0.5274, 0.8488, 0.5282, 0.8487, 0.5286, 0.8496, 0.5274, 0.8498, 0.5282, 0.8487, 0.5289, 0.8482, 0.5296, 0.8489, 0.5286, 0.8496, 0.5289, 0.8482, 0.5293, 0.8476, 0.5303, 0.8479, 0.5296, 0.8489, 0.5293, 0.8476, 0.5295, 0.8468, 0.5305, 0.8468, 0.5303, 0.8479, 0.5292, 0.8468, 0.5291, 0.8461, 0.5293, 0.846, 0.5295, 0.8468, 0.5291, 0.8461, 0.5287, 0.8455, 0.5289, 0.8453, 0.5293, 0.846, 0.5287, 0.8455, 0.5281, 0.8451, 0.5282, 0.8449, 0.5289, 0.8453, 0.5281, 0.8451, 0.5274, 0.845, 0.5274, 0.8447, 0.5282, 0.8449, 0.5274, 0.845, 0.5268, 0.8451, 0.5266, 0.8449, 0.5274, 0.8447, 0.5268, 0.8451, 0.5262, 0.8455, 0.526, 0.8453, 0.5266, 0.8449, 0.5262, 0.8455, 0.5258, 0.8461, 0.5255, 0.846, 0.526, 0.8453, 0.5258, 0.8461, 0.5256, 0.8468, 0.5254, 0.8468, 0.5255, 0.846, 0.5256, 0.8468, 0.5258, 0.8474, 0.5255, 0.8476, 0.5254, 0.8468, 0.5258, 0.8474, 0.5262, 0.848, 0.526, 0.8482, 0.5255, 0.8476, 0.5262, 0.848, 0.5268, 0.8484, 0.5266, 0.8487, 0.526, 0.8482, 0.5268, 0.8484, 0.5274, 0.8486, 0.5274, 0.8488, 0.5266, 0.8487, 0.5274, 0.8486, 0.5281, 0.8484, 0.5282, 0.8487, 0.5274, 0.8488, 0.5281, 0.8484, 0.5287, 0.848, 0.5289, 0.8482, 0.5282, 0.8487, 0.5287, 0.848, 0.5291, 0.8474, 0.5293, 0.8476, 0.5289, 0.8482, 0.5291, 0.8474, 0.5292, 0.8468, 0.5295, 0.8468, 0.5293, 0.8476, 0.5305, 0.8469, 0.5305, 0.8469, 0.5302, 0.8457, 0.5302, 0.8457, 0.5302, 0.8457, 0.5302, 0.8457, 0.5296, 0.8447, 0.5296, 0.8447, 0.5296, 0.8447, 0.5296, 0.8447, 0.5286, 0.844, 0.5286, 0.844, 0.5286, 0.844, 0.5286, 0.844, 0.5274, 0.8438, 0.5274, 0.8438, 0.5274, 0.8438, 0.5274, 0.8438, 0.5262, 0.844, 0.5262, 0.844, 0.5262, 0.844, 0.5262, 0.844, 0.5253, 0.8447, 0.5253, 0.8447, 0.5253, 0.8447, 0.5253, 0.8447, 0.5246, 0.8457, 0.5246, 0.8457, 0.5246, 0.8457, 0.5246, 0.8457, 0.5244, 0.8469, 0.5244, 0.8469, 0.5244, 0.8469, 0.5244, 0.8469, 0.5246, 0.848, 0.5246, 0.848, 0.5246, 0.848, 0.5246, 0.848, 0.5253, 0.849, 0.5253, 0.849, 0.5253, 0.849, 0.5253, 0.849, 0.5262, 0.8497, 0.5262, 0.8497, 0.5262, 0.8497, 0.5262, 0.8497, 0.5274, 0.8499, 0.5274, 0.8499, 0.5274, 0.8499, 0.5274, 0.8499, 0.5286, 0.8497, 0.5286, 0.8497, 0.5286, 0.8497, 0.5286, 0.8497, 0.5296, 0.849, 0.5296, 0.849, 0.5804, 0.9001, 0.5806, 0.9011, 0.5804, 0.9022, 0.5798, 0.9031, 0.5789, 0.9037, 0.5778, 0.9039, 0.5768, 0.9037, 0.5759, 0.9031, 0.5753, 0.9022, 0.575, 0.9011, 0.5753, 0.9001, 0.5759, 0.8992, 0.5768, 0.8986, 0.5778, 0.8983, 0.5789, 0.8986, 0.5798, 0.8992, 0.5296, 0.849, 0.5296, 0.849, 0.5302, 0.848, 0.5302, 0.848, 0.5302, 0.848, 0.5302, 0.848, 0.5305, 0.8469, 0.5305, 0.8469, 0.5305, 0.8469, 0.5302, 0.8457, 0.5296, 0.8447, 0.5286, 0.844, 0.5274, 0.8438, 0.5262, 0.844, 0.5253, 0.8447, 0.5246, 0.8457, 0.5244, 0.8469, 0.5246, 0.848, 0.5253, 0.849, 0.5262, 0.8497, 0.5274, 0.8499, 0.5286, 0.8497, 0.5296, 0.849, 0.5302, 0.848, 0.5295, 0.8469, 0.5293, 0.8461, 0.5302, 0.8457, 0.5305, 0.8469, 0.5293, 0.8461, 0.5289, 0.8454, 0.5296, 0.8447, 0.5302, 0.8457, 0.5289, 0.8454, 0.5282, 0.845, 0.5286, 0.844, 0.5296, 0.8447, 0.5282, 0.845, 0.5274, 0.8448, 0.5274, 0.8438, 0.5286, 0.844, 0.5274, 0.8448, 0.5266, 0.845, 0.5262, 0.844, 0.5274, 0.8438, 0.5266, 0.845, 0.526, 0.8454, 0.5253, 0.8447, 0.5262, 0.844, 0.526, 0.8454, 0.5255, 0.8461, 0.5246, 0.8457, 0.5253, 0.8447, 0.5255, 0.8461, 0.5254, 0.8469, 0.5244, 0.8469, 0.5246, 0.8457, 0.5254, 0.8469, 0.5255, 0.8476, 0.5246, 0.848, 0.5244, 0.8469, 0.5255, 0.8476, 0.526, 0.8483, 0.5253, 0.849, 0.5246, 0.848, 0.526, 0.8483, 0.5266, 0.8488, 0.5262, 0.8497, 0.5253, 0.849, 0.5266, 0.8488, 0.5274, 0.8489, 0.5274, 0.8499, 0.5262, 0.8497, 0.5274, 0.8489, 0.5282, 0.8488, 0.5286, 0.8497, 0.5274, 0.8499, 0.5282, 0.8488, 0.5289, 0.8483, 0.5296, 0.849, 0.5286, 0.8497, 0.5289, 0.8483, 0.5293, 0.8476, 0.5302, 0.848, 0.5296, 0.849, 0.5293, 0.8476, 0.5295, 0.8469, 0.5305, 0.8469, 0.5302, 0.848, 0.5292, 0.8469, 0.5291, 0.8462, 0.5293, 0.8461, 0.5295, 0.8469, 0.5291, 0.8462, 0.5287, 0.8456, 0.5289, 0.8454, 0.5293, 0.8461, 0.5287, 0.8456, 0.5281, 0.8452, 0.5282, 0.845, 0.5289, 0.8454, 0.5281, 0.8452, 0.5274, 0.8451, 0.5274, 0.8448, 0.5282, 0.845, 0.5274, 0.8451, 0.5267, 0.8452, 0.5266, 0.845, 0.5274, 0.8448, 0.5267, 0.8452, 0.5261, 0.8456, 0.526, 0.8454, 0.5266, 0.845, 0.5261, 0.8456, 0.5258, 0.8462, 0.5255, 0.8461, 0.526, 0.8454, 0.5258, 0.8462, 0.5256, 0.8469, 0.5254, 0.8469, 0.5255, 0.8461, 0.5256, 0.8469, 0.5258, 0.8475, 0.5255, 0.8476, 0.5254, 0.8469, 0.5258, 0.8475, 0.5261, 0.8481, 0.526, 0.8483, 0.5255, 0.8476, 0.5261, 0.8481, 0.5267, 0.8485, 0.5266, 0.8488, 0.526, 0.8483, 0.5267, 0.8485, 0.5274, 0.8486, 0.5274, 0.8489, 0.5266, 0.8488, 0.5274, 0.8486, 0.5281, 0.8485, 0.5282, 0.8488, 0.5274, 0.8489, 0.5281, 0.8485, 0.5287, 0.8481, 0.5289, 0.8483, 0.5282, 0.8488, 0.5287, 0.8481, 0.5291, 0.8475, 0.5293, 0.8476, 0.5289, 0.8483, 0.5291, 0.8475, 0.5292, 0.8469, 0.5295, 0.8469, 0.5293, 0.8476, 0.5305, 0.8468, 0.5305, 0.8468, 0.5303, 0.8456, 0.5303, 0.8456, 0.5303, 0.8456, 0.5303, 0.8456, 0.5296, 0.8446, 0.5296, 0.8446, 0.5296, 0.8446, 0.5296, 0.8446, 0.5286, 0.8439, 0.5286, 0.8439, 0.5286, 0.8439, 0.5286, 0.8439, 0.5274, 0.8437, 0.5274, 0.8437, 0.5274, 0.8437, 0.5274, 0.8437, 0.5263, 0.8439, 0.5263, 0.8439, 0.5263, 0.8439, 0.5263, 0.8439, 0.5253, 0.8446, 0.5253, 0.8446, 0.5253, 0.8446, 0.5253, 0.8446, 0.5246, 0.8456, 0.5246, 0.8456, 0.5246, 0.8456, 0.5246, 0.8456, 0.5244, 0.8468, 0.5244, 0.8468, 0.5244, 0.8468, 0.5244, 0.8468, 0.5246, 0.8479, 0.5246, 0.8479, 0.5246, 0.8479, 0.5246, 0.8479, 0.5253, 0.8489, 0.5253, 0.8489, 0.5253, 0.8489, 0.5253, 0.8489, 0.5263, 0.8496, 0.5263, 0.8496, 0.5263, 0.8496, 0.5263, 0.8496, 0.5274, 0.8498, 0.5274, 0.8498, 0.5274, 0.8498, 0.5274, 0.8498, 0.5286, 0.8496, 0.5286, 0.8496, 0.5286, 0.8496, 0.5286, 0.8496, 0.5296, 0.8489, 0.5296, 0.8489, 0.5804, 0.8999, 0.5806, 0.901, 0.5804, 0.902, 0.5798, 0.9029, 0.5789, 0.9036, 0.5779, 0.9038, 0.5768, 0.9036, 0.5759, 0.9029, 0.5753, 0.902, 0.5751, 0.901, 0.5753, 0.8999, 0.5759, 0.899, 0.5768, 0.8984, 0.5779, 0.8982, 0.5789, 0.8984, 0.5798, 0.899, 0.5296, 0.8489, 0.5296, 0.8489, 0.5303, 0.8479, 0.5303, 0.8479, 0.5303, 0.8479, 0.5303, 0.8479, 0.5305, 0.8468, 0.5305, 0.8468, 0.5305, 0.8468, 0.5303, 0.8456, 0.5296, 0.8446, 0.5286, 0.8439, 0.5274, 0.8437, 0.5263, 0.8439, 0.5253, 0.8446, 0.5246, 0.8456, 0.5244, 0.8468, 0.5246, 0.8479, 0.5253, 0.8489, 0.5263, 0.8496, 0.5274, 0.8498, 0.5286, 0.8496, 0.5296, 0.8489, 0.5303, 0.8479, 0.5295, 0.8468, 0.5293, 0.846, 0.5303, 0.8456, 0.5305, 0.8468, 0.5293, 0.846, 0.5289, 0.8453, 0.5296, 0.8446, 0.5303, 0.8456, 0.5289, 0.8453, 0.5282, 0.8449, 0.5286, 0.8439, 0.5296, 0.8446, 0.5282, 0.8449, 0.5274, 0.8447, 0.5274, 0.8437, 0.5286, 0.8439, 0.5274, 0.8447, 0.5266, 0.8449, 0.5263, 0.8439, 0.5274, 0.8437, 0.5266, 0.8449, 0.526, 0.8453, 0.5253, 0.8446, 0.5263, 0.8439, 0.526, 0.8453, 0.5255, 0.846, 0.5246, 0.8456, 0.5253, 0.8446, 0.5255, 0.846, 0.5254, 0.8468, 0.5244, 0.8468, 0.5246, 0.8456, 0.5254, 0.8468, 0.5255, 0.8476, 0.5246, 0.8479, 0.5244, 0.8468, 0.5255, 0.8476, 0.526, 0.8482, 0.5253, 0.8489, 0.5246, 0.8479, 0.526, 0.8482, 0.5266, 0.8487, 0.5263, 0.8496, 0.5253, 0.8489, 0.5266, 0.8487, 0.5274, 0.8488, 0.5274, 0.8498, 0.5263, 0.8496, 0.5274, 0.8488, 0.5282, 0.8487, 0.5286, 0.8496, 0.5274, 0.8498, 0.5282, 0.8487, 0.5289, 0.8482, 0.5296, 0.8489, 0.5286, 0.8496, 0.5289, 0.8482, 0.5293, 0.8476, 0.5303, 0.8479, 0.5296, 0.8489, 0.5293, 0.8476, 0.5295, 0.8468, 0.5305, 0.8468, 0.5303, 0.8479, 0.5292, 0.8468, 0.5291, 0.8461, 0.5293, 0.846, 0.5295, 0.8468, 0.5291, 0.8461, 0.5287, 0.8455, 0.5289, 0.8453, 0.5293, 0.846, 0.5287, 0.8455, 0.5281, 0.8451, 0.5282, 0.8449, 0.5289, 0.8453, 0.5281, 0.8451, 0.5274, 0.845, 0.5274, 0.8447, 0.5282, 0.8449, 0.5274, 0.845, 0.5268, 0.8451, 0.5266, 0.8449, 0.5274, 0.8447, 0.5268, 0.8451, 0.5262, 0.8455, 0.526, 0.8453, 0.5266, 0.8449, 0.5262, 0.8455, 0.5258, 0.8461, 0.5255, 0.846, 0.526, 0.8453, 0.5258, 0.8461, 0.5256, 0.8468, 0.5254, 0.8468, 0.5255, 0.846, 0.5256, 0.8468, 0.5258, 0.8474, 0.5255, 0.8476, 0.5254, 0.8468, 0.5258, 0.8474, 0.5262, 0.848, 0.526, 0.8482, 0.5255, 0.8476, 0.5262, 0.848, 0.5268, 0.8484, 0.5266, 0.8487, 0.526, 0.8482, 0.5268, 0.8484, 0.5274, 0.8486, 0.5274, 0.8488, 0.5266, 0.8487, 0.5274, 0.8486, 0.5281, 0.8484, 0.5282, 0.8487, 0.5274, 0.8488, 0.5281, 0.8484, 0.5287, 0.848, 0.5289, 0.8482, 0.5282, 0.8487, 0.5287, 0.848, 0.5291, 0.8474, 0.5293, 0.8476, 0.5289, 0.8482, 0.5291, 0.8474, 0.5292, 0.8468, 0.5295, 0.8468, 0.5293, 0.8476, 0.5305, 0.8469, 0.5305, 0.8469, 0.5302, 0.8457, 0.5302, 0.8457, 0.5302, 0.8457, 0.5302, 0.8457, 0.5296, 0.8447, 0.5296, 0.8447, 0.5296, 0.8447, 0.5296, 0.8447, 0.5286, 0.844, 0.5286, 0.844, 0.5286, 0.844, 0.5286, 0.844, 0.5274, 0.8438, 0.5274, 0.8438, 0.5274, 0.8438, 0.5274, 0.8438, 0.5262, 0.844, 0.5262, 0.844, 0.5262, 0.844, 0.5262, 0.844, 0.5253, 0.8447, 0.5253, 0.8447, 0.5253, 0.8447, 0.5253, 0.8447, 0.5246, 0.8457, 0.5246, 0.8457, 0.5246, 0.8457, 0.5246, 0.8457, 0.5244, 0.8469, 0.5244, 0.8469, 0.5244, 0.8469, 0.5244, 0.8469, 0.5246, 0.848, 0.5246, 0.848, 0.5246, 0.848, 0.5246, 0.848, 0.5253, 0.849, 0.5253, 0.849, 0.5253, 0.849, 0.5253, 0.849, 0.5262, 0.8497, 0.5262, 0.8497, 0.5262, 0.8497, 0.5262, 0.8497, 0.5274, 0.8499, 0.5274, 0.8499, 0.5274, 0.8499, 0.5274, 0.8499, 0.5286, 0.8497, 0.5286, 0.8497, 0.5286, 0.8497, 0.5286, 0.8497, 0.5296, 0.849, 0.5296, 0.849, 0.5804, 0.9001, 0.5806, 0.9011, 0.5804, 0.9022, 0.5798, 0.9031, 0.5789, 0.9037, 0.5778, 0.9039, 0.5768, 0.9037, 0.5759, 0.9031, 0.5753, 0.9022, 0.575, 0.9011, 0.5753, 0.9001, 0.5759, 0.8992, 0.5768, 0.8986, 0.5778, 0.8983, 0.5789, 0.8986, 0.5798, 0.8992, 0.5296, 0.849, 0.5296, 0.849, 0.5302, 0.848, 0.5302, 0.848, 0.5302, 0.848, 0.5302, 0.848, 0.5305, 0.8469, 0.5305, 0.8469, 0.5305, 0.8469, 0.5302, 0.8457, 0.5296, 0.8447, 0.5286, 0.844, 0.5274, 0.8438, 0.5262, 0.844, 0.5253, 0.8447, 0.5246, 0.8457, 0.5244, 0.8469, 0.5246, 0.848, 0.5253, 0.849, 0.5262, 0.8497, 0.5274, 0.8499, 0.5286, 0.8497, 0.5296, 0.849, 0.5302, 0.848, 0.5295, 0.8469, 0.5293, 0.8461, 0.5302, 0.8457, 0.5305, 0.8469, 0.5293, 0.8461, 0.5289, 0.8454, 0.5296, 0.8447, 0.5302, 0.8457, 0.5289, 0.8454, 0.5282, 0.845, 0.5286, 0.844, 0.5296, 0.8447, 0.5282, 0.845, 0.5274, 0.8448, 0.5274, 0.8438, 0.5286, 0.844, 0.5274, 0.8448, 0.5266, 0.845, 0.5262, 0.844, 0.5274, 0.8438, 0.5266, 0.845, 0.526, 0.8454, 0.5253, 0.8447, 0.5262, 0.844, 0.526, 0.8454, 0.5255, 0.8461, 0.5246, 0.8457, 0.5253, 0.8447, 0.5255, 0.8461, 0.5254, 0.8469, 0.5244, 0.8469, 0.5246, 0.8457, 0.5254, 0.8469, 0.5255, 0.8476, 0.5246, 0.848, 0.5244, 0.8469, 0.5255, 0.8476, 0.526, 0.8483, 0.5253, 0.849, 0.5246, 0.848, 0.526, 0.8483, 0.5266, 0.8488, 0.5262, 0.8497, 0.5253, 0.849, 0.5266, 0.8488, 0.5274, 0.8489, 0.5274, 0.8499, 0.5262, 0.8497, 0.5274, 0.8489, 0.5282, 0.8488, 0.5286, 0.8497, 0.5274, 0.8499, 0.5282, 0.8488, 0.5289, 0.8483, 0.5296, 0.849, 0.5286, 0.8497, 0.5289, 0.8483, 0.5293, 0.8476, 0.5302, 0.848, 0.5296, 0.849, 0.5293, 0.8476, 0.5295, 0.8469, 0.5305, 0.8469, 0.5302, 0.848, 0.5292, 0.8469, 0.5291, 0.8462, 0.5293, 0.8461, 0.5295, 0.8469, 0.5291, 0.8462, 0.5287, 0.8456, 0.5289, 0.8454, 0.5293, 0.8461, 0.5287, 0.8456, 0.5281, 0.8452, 0.5282, 0.845, 0.5289, 0.8454, 0.5281, 0.8452, 0.5274, 0.8451, 0.5274, 0.8448, 0.5282, 0.845, 0.5274, 0.8451, 0.5267, 0.8452, 0.5266, 0.845, 0.5274, 0.8448, 0.5267, 0.8452, 0.5261, 0.8456, 0.526, 0.8454, 0.5266, 0.845, 0.5261, 0.8456, 0.5258, 0.8462, 0.5255, 0.8461, 0.526, 0.8454, 0.5258, 0.8462, 0.5256, 0.8469, 0.5254, 0.8469, 0.5255, 0.8461, 0.5256, 0.8469, 0.5258, 0.8475, 0.5255, 0.8476, 0.5254, 0.8469, 0.5258, 0.8475, 0.5261, 0.8481, 0.526, 0.8483, 0.5255, 0.8476, 0.5261, 0.8481, 0.5267, 0.8485, 0.5266, 0.8488, 0.526, 0.8483, 0.5267, 0.8485, 0.5274, 0.8486, 0.5274, 0.8489, 0.5266, 0.8488, 0.5274, 0.8486, 0.5281, 0.8485, 0.5282, 0.8488, 0.5274, 0.8489, 0.5281, 0.8485, 0.5287, 0.8481, 0.5289, 0.8483, 0.5282, 0.8488, 0.5287, 0.8481, 0.5291, 0.8475, 0.5293, 0.8476, 0.5289, 0.8483, 0.5291, 0.8475, 0.5292, 0.8469, 0.5295, 0.8469, 0.5293, 0.8476, 0.576, 0.9519, 0.5757, 0.9519, 0.5758, 0.9492, 0.576, 0.9492, 0.5896, 0.9622, 0.5896, 0.9621, 0.5912, 0.9621, 0.5912, 0.9622, 0.5874, 0.9623, 0.5874, 0.9625, 0.5874, 0.9625, 0.5874, 0.9623, 0.5871, 0.978, 0.5871, 0.978, 0.5864, 0.978, 0.5864, 0.978, 0.5926, 0.9623, 0.5926, 0.9625, 0.5934, 0.9625, 0.5934, 0.9623, 0.5882, 0.9623, 0.5882, 0.9625, 0.5874, 0.9625, 0.5874, 0.9623, 0.5853, 0.976, 0.5853, 0.976, 0.5847, 0.976, 0.5847, 0.976, 0.5855, 0.976, 0.5853, 0.976, 0.5847, 0.976, 0.5855, 0.976, 0.5899, 0.976, 0.5901, 0.976, 0.5907, 0.976, 0.5899, 0.976, 0.5901, 0.976, 0.5901, 0.976, 0.5907, 0.976, 0.5907, 0.976, 0.576, 0.9492, 0.576, 0.9492, 0.5758, 0.9492, 0.5758, 0.9492, 0.5757, 0.9519, 0.5757, 0.9519, 0.5758, 0.9492, 0.5758, 0.9492, 0.5806, 0.9519, 0.5806, 0.9519, 0.5805, 0.9492, 0.5805, 0.9492, 0.5803, 0.9519, 0.5806, 0.9519, 0.5805, 0.9492, 0.5803, 0.9492, 0.576, 0.9519, 0.5763, 0.9516, 0.5763, 0.9492, 0.576, 0.9492, 0.58, 0.9516, 0.5789, 0.9516, 0.5789, 0.9492, 0.58, 0.9492, 0.5803, 0.9492, 0.5803, 0.9492, 0.58, 0.9492, 0.58, 0.9492, 0.5896, 0.9606, 0.5896, 0.9599, 0.5912, 0.9599, 0.5912, 0.9606, 0.5855, 0.976, 0.5858, 0.9758, 0.5858, 0.9758, 0.5855, 0.976, 0.5934, 0.9623, 0.5934, 0.9625, 0.5934, 0.9625, 0.5934, 0.9623, 0.5899, 0.976, 0.5896, 0.9758, 0.5896, 0.9758, 0.5899, 0.976, 0.5885, 0.9621, 0.5885, 0.9623, 0.5896, 0.9622, 0.5896, 0.9621, 0.5923, 0.9621, 0.5923, 0.9623, 0.5912, 0.9622, 0.5912, 0.9621, 0.5896, 0.9758, 0.5885, 0.9758, 0.5885, 0.9758, 0.5896, 0.9758, 0.5915, 0.978, 0.5915, 0.978, 0.5912, 0.978, 0.5912, 0.978, 0.5885, 0.978, 0.5885, 0.9785, 0.5874, 0.9785, 0.5874, 0.978, 0.5926, 0.9623, 0.5926, 0.9625, 0.5923, 0.9623, 0.5923, 0.9621, 0.5858, 0.9758, 0.5869, 0.9758, 0.5869, 0.9758, 0.5858, 0.9758, 0.5803, 0.9519, 0.58, 0.9516, 0.58, 0.9492, 0.5803, 0.9492, 0.5774, 0.9492, 0.5774, 0.9492, 0.5763, 0.9492, 0.5763, 0.9492, 0.5774, 0.9516, 0.5763, 0.9516, 0.5763, 0.9492, 0.5774, 0.9492, 0.5912, 0.978, 0.5912, 0.9785, 0.5901, 0.9785, 0.5901, 0.978, 0.5763, 0.9516, 0.5774, 0.9516, 0.5774, 0.9492, 0.5763, 0.9492, 0.5882, 0.9623, 0.5882, 0.9625, 0.5885, 0.9623, 0.5885, 0.9621, 0.5869, 0.9758, 0.5858, 0.9758, 0.5858, 0.9758, 0.5869, 0.9758, 0.5885, 0.9758, 0.5896, 0.9758, 0.5896, 0.9758, 0.5885, 0.9758, 0.5774, 0.9492, 0.5774, 0.9492, 0.5763, 0.9492, 0.5763, 0.9492, 0.5789, 0.9516, 0.58, 0.9516, 0.58, 0.9492, 0.5789, 0.9492, 0.5912, 0.978, 0.5912, 0.978, 0.5901, 0.978, 0.5901, 0.978, 0.5681, 0.9096, 0.5681, 0.9104, 0.5681, 0.9104, 0.5681, 0.9096, 0.5885, 0.9597, 0.5885, 0.9597, 0.5896, 0.9597, 0.5896, 0.9597, 0.5882, 0.9597, 0.5882, 0.9597, 0.5885, 0.9597, 0.5885, 0.9597, 0.5923, 0.9597, 0.5923, 0.9597, 0.5912, 0.9597, 0.5912, 0.9597, 0.5926, 0.9597, 0.5926, 0.9597, 0.5923, 0.9597, 0.5923, 0.9597, 0.5933, 0.9597, 0.5933, 0.9597, 0.5933, 0.9597, 0.5933, 0.9597, 0.5882, 0.9597, 0.5882, 0.9597, 0.5875, 0.9597, 0.5875, 0.9597, 0.5926, 0.9597, 0.5926, 0.9597, 0.5933, 0.9597, 0.5933, 0.9597, 0.5875, 0.9597, 0.5875, 0.9597, 0.5875, 0.9597, 0.5875, 0.9597, 0.5864, 0.978, 0.5864, 0.9785, 0.5864, 0.9785, 0.5864, 0.978, 0.5915, 0.978, 0.5915, 0.9785, 0.5921, 0.9785, 0.5921, 0.978, 0.5871, 0.978, 0.5871, 0.9785, 0.5864, 0.9785, 0.5864, 0.978, 0.5921, 0.978, 0.5921, 0.9785, 0.5921, 0.9785, 0.5921, 0.978, 0.5915, 0.978, 0.5915, 0.9785, 0.5912, 0.9785, 0.5912, 0.978, 0.5912, 0.978, 0.5912, 0.978, 0.5901, 0.978, 0.5901, 0.978, 0.5871, 0.978, 0.5871, 0.9785, 0.5874, 0.9785, 0.5874, 0.978, 0.5912, 0.9621, 0.5912, 0.9622, 0.5923, 0.9623, 0.5923, 0.9621, 0.5912, 0.978, 0.5912, 0.978, 0.5901, 0.978, 0.5901, 0.978, 0.5885, 0.978, 0.5885, 0.978, 0.5874, 0.978, 0.5874, 0.978, 0.5921, 0.978, 0.5921, 0.9785, 0.5921, 0.9785, 0.5921, 0.978, 0.5921, 0.978, 0.5921, 0.9785, 0.5921, 0.9785, 0.5921, 0.978, 0.5864, 0.978, 0.5864, 0.9785, 0.5864, 0.9785, 0.5864, 0.978, 0.5864, 0.978, 0.5864, 0.9785, 0.5864, 0.9785, 0.5864, 0.978, 0.5875, 0.9597, 0.5875, 0.9597, 0.5875, 0.9597, 0.5875, 0.9597, 0.5875, 0.9597, 0.5875, 0.9597, 0.5875, 0.9597, 0.5875, 0.9597, 0.5933, 0.9597, 0.5933, 0.9597, 0.5933, 0.9597, 0.5933, 0.9597, 0.5933, 0.9597, 0.5933, 0.9597, 0.5933, 0.9597, 0.5933, 0.9597, 0.58, 0.9492, 0.58, 0.9492, 0.5789, 0.9492, 0.5789, 0.9492, 0.5774, 0.9492, 0.5774, 0.9492, 0.5763, 0.9492, 0.5763, 0.9492, 0.5901, 0.978, 0.5901, 0.9785, 0.5912, 0.9785, 0.5912, 0.978, 0.5885, 0.978, 0.5885, 0.978, 0.5874, 0.978, 0.5874, 0.978, 0.5874, 0.978, 0.5874, 0.9785, 0.5885, 0.9785, 0.5885, 0.978, 0.5912, 0.978, 0.5912, 0.978, 0.5901, 0.978, 0.5901, 0.978, 0.5915, 0.978, 0.5915, 0.978, 0.5912, 0.978, 0.5912, 0.978, 0.5915, 0.978, 0.5915, 0.978, 0.5912, 0.978, 0.5912, 0.978, 0.58, 0.9492, 0.58, 0.9492, 0.5789, 0.9492, 0.5789, 0.9492, 0.58, 0.9492, 0.58, 0.9492, 0.5789, 0.9492, 0.5789, 0.9492, 0.5803, 0.9492, 0.5803, 0.9492, 0.58, 0.9492, 0.58, 0.9492, 0.5803, 0.9492, 0.5803, 0.9492, 0.58, 0.9492, 0.58, 0.9492, 0.5806, 0.9519, 0.5806, 0.9519, 0.5805, 0.9492, 0.5805, 0.9492, 0.5806, 0.9519, 0.5806, 0.9519, 0.5805, 0.9492, 0.5805, 0.9492, 0.5757, 0.9519, 0.5757, 0.9519, 0.5758, 0.9492, 0.5758, 0.9492, 0.5757, 0.9513, 0.5757, 0.9519, 0.5758, 0.9492, 0.5758, 0.9492, 0.576, 0.9492, 0.576, 0.9492, 0.5758, 0.9492, 0.5758, 0.9492, 0.576, 0.9492, 0.576, 0.9492, 0.5758, 0.9492, 0.5758, 0.9492, 0.5901, 0.976, 0.5901, 0.976, 0.5907, 0.976, 0.5907, 0.976, 0.5901, 0.976, 0.5901, 0.976, 0.5907, 0.976, 0.5907, 0.976, 0.5853, 0.976, 0.5853, 0.976, 0.5847, 0.976, 0.5847, 0.976, 0.5853, 0.9754, 0.5853, 0.976, 0.5847, 0.976, 0.5847, 0.9754, 0.5896, 0.9621, 0.5896, 0.9622, 0.5885, 0.9623, 0.5885, 0.9621, 0.5934, 0.9623, 0.5934, 0.9625, 0.5934, 0.9625, 0.5934, 0.9623, 0.5871, 0.978, 0.5871, 0.978, 0.5864, 0.978, 0.5864, 0.978, 0.5871, 0.978, 0.5871, 0.978, 0.5864, 0.978, 0.5864, 0.978, 0.5934, 0.9623, 0.5934, 0.9625, 0.5934, 0.9625, 0.5934, 0.9623, 0.5874, 0.9623, 0.5874, 0.9625, 0.5874, 0.9625, 0.5874, 0.9623, 0.5874, 0.9618, 0.5874, 0.9619, 0.5874, 0.9625, 0.5874, 0.9623, 0.5874, 0.9623, 0.5874, 0.9625, 0.5874, 0.9619, 0.5874, 0.9618, 0.5871, 0.978, 0.5871, 0.978, 0.5864, 0.978, 0.5864, 0.978, 0.5871, 0.978, 0.5871, 0.978, 0.5864, 0.978, 0.5864, 0.978, 0.5874, 0.9618, 0.5874, 0.9619, 0.5874, 0.9619, 0.5874, 0.9618, 0.5934, 0.9623, 0.5934, 0.9625, 0.5934, 0.9625, 0.5934, 0.9623, 0.5853, 0.976, 0.5853, 0.9754, 0.5847, 0.9754, 0.5847, 0.976, 0.5853, 0.9754, 0.5853, 0.9754, 0.5847, 0.9754, 0.5847, 0.9754, 0.5901, 0.976, 0.5901, 0.976, 0.5907, 0.976, 0.5907, 0.976, 0.5901, 0.976, 0.5901, 0.976, 0.5907, 0.976, 0.5907, 0.976, 0.576, 0.9492, 0.576, 0.9492, 0.5758, 0.9492, 0.5758, 0.9492, 0.576, 0.9492, 0.576, 0.9492, 0.5758, 0.9492, 0.5758, 0.9492, 0.5757, 0.9519, 0.5757, 0.9513, 0.5758, 0.9492, 0.5758, 0.9492, 0.5757, 0.9513, 0.5757, 0.9513, 0.5758, 0.9492, 0.5758, 0.9492, 0.5806, 0.9519, 0.5806, 0.9519, 0.5805, 0.9492, 0.5805, 0.9492, 0.5806, 0.9519, 0.5806, 0.9519, 0.5805, 0.9492, 0.5805, 0.9492, 0.5803, 0.9492, 0.5803, 0.9492, 0.58, 0.9492, 0.58, 0.9492, 0.5803, 0.9492, 0.5803, 0.9492, 0.58, 0.9492, 0.58, 0.9492, 0.5912, 0.978, 0.5912, 0.978, 0.5901, 0.978, 0.5901, 0.978, 0.5696, 0.9089, 0.5708, 0.9089, 0.5708, 0.9089, 0.5696, 0.9089, 0.5915, 0.978, 0.5915, 0.978, 0.5912, 0.978, 0.5912, 0.978, 0.5915, 0.978, 0.5915, 0.978, 0.5912, 0.978, 0.5912, 0.978, 0.58, 0.9492, 0.58, 0.9492, 0.5789, 0.9492, 0.5789, 0.9492, 0.58, 0.9492, 0.58, 0.9492, 0.5789, 0.9492, 0.5789, 0.9492, 0.5885, 0.978, 0.5885, 0.978, 0.5874, 0.978, 0.5874, 0.978, 0.5885, 0.978, 0.5885, 0.978, 0.5874, 0.978, 0.5874, 0.978, 0.5774, 0.9492, 0.5774, 0.9492, 0.5763, 0.9492, 0.5763, 0.9492, 0.5774, 0.9492, 0.5774, 0.9492, 0.5763, 0.9492, 0.5763, 0.9492, 0.5933, 0.9597, 0.5933, 0.9597, 0.5933, 0.9597, 0.5933, 0.9597, 0.5933, 0.9597, 0.5933, 0.9597, 0.5933, 0.9597, 0.5933, 0.9597, 0.5875, 0.9597, 0.5875, 0.9597, 0.5875, 0.9597, 0.5875, 0.9597, 0.5875, 0.9597, 0.5875, 0.9597, 0.5875, 0.9597, 0.5875, 0.9597, 0.5864, 0.978, 0.5864, 0.9785, 0.5864, 0.9785, 0.5864, 0.978, 0.5864, 0.978, 0.5864, 0.9785, 0.5864, 0.9785, 0.5864, 0.978, 0.5921, 0.978, 0.5921, 0.9785, 0.5921, 0.9785, 0.5921, 0.978, 0.5921, 0.978, 0.5921, 0.9785, 0.5921, 0.9785, 0.5921, 0.978, 0.567, 0.9104, 0.567, 0.9096, 0.567, 0.9096, 0.567, 0.9104, 0.5933, 0.9607, 0.5933, 0.9616, 0.5933, 0.9616, 0.5933, 0.9607, 0.5933, 0.96, 0.5933, 0.9607, 0.5933, 0.9607, 0.5933, 0.96, 0.5933, 0.9607, 0.5933, 0.9616, 0.5933, 0.9616, 0.5933, 0.9607, 0.5933, 0.96, 0.5933, 0.9607, 0.5933, 0.9607, 0.5933, 0.96, 0.5875, 0.9605, 0.5875, 0.9613, 0.5875, 0.9613, 0.5875, 0.9605, 0.5875, 0.9599, 0.5875, 0.9605, 0.5875, 0.9605, 0.5875, 0.9599, 0.5875, 0.9607, 0.5875, 0.9616, 0.5875, 0.9613, 0.5875, 0.9605, 0.5875, 0.96, 0.5875, 0.9607, 0.5875, 0.9605, 0.5875, 0.9599, 0.5875, 0.9605, 0.5875, 0.9613, 0.5875, 0.9616, 0.5875, 0.9607, 0.5875, 0.9599, 0.5875, 0.9605, 0.5875, 0.9607, 0.5875, 0.96, 0.5875, 0.9607, 0.5875, 0.9616, 0.5875, 0.9616, 0.5875, 0.9607, 0.5875, 0.96, 0.5875, 0.9607, 0.5875, 0.9607, 0.5875, 0.96, 0.5933, 0.9607, 0.5933, 0.9616, 0.5933, 0.9616, 0.5933, 0.9607, 0.5933, 0.96, 0.5933, 0.9607, 0.5933, 0.9607, 0.5933, 0.96, 0.5933, 0.9607, 0.5933, 0.9616, 0.5933, 0.9616, 0.5933, 0.9607, 0.5896, 0.9597, 0.5896, 0.9597, 0.5885, 0.9597, 0.5885, 0.9597, 0.5912, 0.9597, 0.5912, 0.9597, 0.5923, 0.9597, 0.5923, 0.9597, 0.5708, 0.9089, 0.5708, 0.9096, 0.5708, 0.9096, 0.5708, 0.9089, 0.5933, 0.96, 0.5933, 0.9607, 0.5933, 0.9607, 0.5933, 0.96, 0.5708, 0.911, 0.5696, 0.911, 0.5696, 0.911, 0.5708, 0.911, 0.5681, 0.9096, 0.5681, 0.9089, 0.5681, 0.9089, 0.5681, 0.9096, 0.5882, 0.9606, 0.5882, 0.9615, 0.5885, 0.9615, 0.5885, 0.9606, 0.5882, 0.96, 0.5882, 0.9606, 0.5885, 0.9606, 0.5885, 0.9599, 0.5681, 0.9089, 0.567, 0.9089, 0.567, 0.9089, 0.5681, 0.9089, 0.567, 0.911, 0.5681, 0.911, 0.5681, 0.911, 0.567, 0.911, 0.5926, 0.9606, 0.5926, 0.9615, 0.5923, 0.9615, 0.5923, 0.9606, 0.5926, 0.96, 0.5926, 0.9606, 0.5923, 0.9606, 0.5923, 0.9599, 0.5933, 0.9607, 0.5933, 0.9616, 0.5933, 0.9616, 0.5933, 0.9607, 0.5933, 0.96, 0.5933, 0.9607, 0.5933, 0.9607, 0.5933, 0.96, 0.5882, 0.9606, 0.5882, 0.9615, 0.5875, 0.9616, 0.5875, 0.9607, 0.5882, 0.96, 0.5882, 0.9606, 0.5875, 0.9607, 0.5875, 0.96, 0.5926, 0.9606, 0.5926, 0.9615, 0.5933, 0.9616, 0.5933, 0.9607, 0.5926, 0.96, 0.5926, 0.9606, 0.5933, 0.9607, 0.5933, 0.96, 0.5875, 0.9607, 0.5875, 0.9616, 0.5875, 0.9616, 0.5875, 0.9607, 0.5923, 0.9606, 0.5923, 0.9615, 0.5926, 0.9615, 0.5926, 0.9606, 0.5875, 0.96, 0.5875, 0.9607, 0.5875, 0.9607, 0.5875, 0.96, 0.5933, 0.9607, 0.5933, 0.9616, 0.5926, 0.9615, 0.5926, 0.9606, 0.5923, 0.9599, 0.5923, 0.9606, 0.5926, 0.9606, 0.5926, 0.96, 0.5921, 0.978, 0.5921, 0.978, 0.5915, 0.978, 0.5915, 0.978, 0.5921, 0.978, 0.5921, 0.978, 0.5915, 0.978, 0.5915, 0.978, 0.5805, 0.9492, 0.5805, 0.9492, 0.5803, 0.9492, 0.5803, 0.9492, 0.5805, 0.9492, 0.5805, 0.9492, 0.5803, 0.9492, 0.5803, 0.9492, 0.5805, 0.9492, 0.5805, 0.9492, 0.5803, 0.9492, 0.5803, 0.9492, 0.5805, 0.9492, 0.5805, 0.9492, 0.5803, 0.9492, 0.5803, 0.9492, 0.5921, 0.978, 0.5921, 0.978, 0.5915, 0.978, 0.5915, 0.978, 0.5921, 0.978, 0.5921, 0.978, 0.5915, 0.978, 0.5915, 0.978, 0.5921, 0.978, 0.5921, 0.9785, 0.5915, 0.9785, 0.5915, 0.978, 0.5912, 0.978, 0.5912, 0.9785, 0.5915, 0.9785, 0.5915, 0.978, 0.5923, 0.9597, 0.5923, 0.9597, 0.5926, 0.9597, 0.5926, 0.9597, 0.5933, 0.9597, 0.5933, 0.9597, 0.5926, 0.9597, 0.5926, 0.9597, 0.5806, 0.9519, 0.5803, 0.9519, 0.5803, 0.9492, 0.5805, 0.9492, 0.5921, 0.978, 0.5921, 0.978, 0.5915, 0.978, 0.5915, 0.978, 0.5934, 0.9623, 0.5934, 0.9625, 0.5934, 0.9625, 0.5934, 0.9623, 0.5901, 0.976, 0.5899, 0.976, 0.5899, 0.976, 0.5907, 0.976, 0.5805, 0.9492, 0.5805, 0.9492, 0.5803, 0.9492, 0.5803, 0.9492, 0.58, 0.9516, 0.5803, 0.9519, 0.5803, 0.9492, 0.58, 0.9492, 0.5896, 0.9758, 0.5899, 0.976, 0.5899, 0.976, 0.5896, 0.9758, 0.5934, 0.9623, 0.5934, 0.9625, 0.5926, 0.9625, 0.5926, 0.9623, 0.5885, 0.9606, 0.5885, 0.9615, 0.5882, 0.9615, 0.5882, 0.9606, 0.5933, 0.96, 0.5933, 0.9607, 0.5926, 0.9606, 0.5926, 0.96, 0.5875, 0.9607, 0.5875, 0.9616, 0.5882, 0.9615, 0.5882, 0.9606, 0.5885, 0.9599, 0.5885, 0.9606, 0.5882, 0.9606, 0.5882, 0.96, 0.5763, 0.9492, 0.5763, 0.9492, 0.576, 0.9492, 0.576, 0.9492, 0.5763, 0.9492, 0.5763, 0.9492, 0.576, 0.9492, 0.576, 0.9492, 0.5874, 0.978, 0.5874, 0.978, 0.5871, 0.978, 0.5871, 0.978, 0.5874, 0.978, 0.5874, 0.978, 0.5871, 0.978, 0.5871, 0.978, 0.5874, 0.978, 0.5874, 0.978, 0.5871, 0.978, 0.5871, 0.978, 0.5874, 0.978, 0.5874, 0.978, 0.5871, 0.978, 0.5871, 0.978, 0.5763, 0.9492, 0.5763, 0.9492, 0.576, 0.9492, 0.576, 0.9492, 0.5763, 0.9492, 0.5763, 0.9492, 0.576, 0.9492, 0.576, 0.9492, 0.5864, 0.978, 0.5864, 0.9785, 0.5871, 0.9785, 0.5871, 0.978, 0.5874, 0.978, 0.5874, 0.9785, 0.5871, 0.9785, 0.5871, 0.978, 0.5885, 0.9597, 0.5885, 0.9597, 0.5882, 0.9597, 0.5882, 0.9597, 0.5875, 0.9597, 0.5875, 0.9597, 0.5882, 0.9597, 0.5882, 0.9597, 0.5923, 0.9621, 0.5923, 0.9623, 0.5926, 0.9625, 0.5926, 0.9623, 0.5853, 0.976, 0.5855, 0.976, 0.5855, 0.976, 0.5847, 0.976, 0.5757, 0.9519, 0.576, 0.9519, 0.576, 0.9492, 0.5758, 0.9492, 0.5763, 0.9492, 0.5763, 0.9492, 0.576, 0.9492, 0.576, 0.9492, 0.5858, 0.9758, 0.5855, 0.976, 0.5855, 0.976, 0.5858, 0.9758, 0.5874, 0.9623, 0.5874, 0.9625, 0.5882, 0.9625, 0.5882, 0.9623, 0.5874, 0.978, 0.5874, 0.978, 0.5871, 0.978, 0.5871, 0.978, 0.5763, 0.9516, 0.576, 0.9519, 0.576, 0.9492, 0.5763, 0.9492, 0.5774, 0.9516, 0.5774, 0.9492, 0.5789, 0.9492, 0.5789, 0.9516, 0.5901, 0.9785, 0.5901, 0.978, 0.5885, 0.978, 0.5885, 0.9785, 0.5885, 0.978, 0.5885, 0.978, 0.5901, 0.978, 0.5901, 0.978, 0.5885, 0.9785, 0.5885, 0.978, 0.5901, 0.978, 0.5901, 0.9785, 0.5869, 0.9758, 0.5869, 0.9758, 0.5885, 0.9758, 0.5885, 0.9758, 0.5885, 0.9758, 0.5885, 0.9758, 0.5869, 0.9758, 0.5869, 0.9758, 0.5774, 0.9492, 0.5774, 0.9492, 0.5789, 0.9492, 0.5789, 0.9492, 0.5789, 0.9516, 0.5789, 0.9492, 0.5774, 0.9492, 0.5774, 0.9516, 0.5875, 0.96, 0.5875, 0.9607, 0.5882, 0.9606, 0.5882, 0.96, 0.5912, 0.9599, 0.5912, 0.9597, 0.5896, 0.9597, 0.5896, 0.9599, 0.5912, 0.9597, 0.5912, 0.9597, 0.5896, 0.9597, 0.5896, 0.9597, 0.5896, 0.9597, 0.5896, 0.9597, 0.5912, 0.9597, 0.5912, 0.9597, 0.5885, 0.978, 0.5885, 0.978, 0.5901, 0.978, 0.5901, 0.978, 0.5885, 0.978, 0.5885, 0.978, 0.5901, 0.978, 0.5901, 0.978, 0.5774, 0.9492, 0.5774, 0.9492, 0.5789, 0.9492, 0.5789, 0.9492, 0.5774, 0.9492, 0.5774, 0.9492, 0.5789, 0.9492, 0.5789, 0.9492, 0.5885, 0.978, 0.5885, 0.978, 0.5901, 0.978, 0.5901, 0.978, 0.5885, 0.978, 0.5885, 0.978, 0.5901, 0.978, 0.5901, 0.978, 0.5774, 0.9492, 0.5774, 0.9492, 0.5789, 0.9492, 0.5789, 0.9492, 0.5774, 0.9492, 0.5774, 0.9492, 0.5789, 0.9492, 0.5789, 0.9492, 0.5885, 0.9621, 0.5885, 0.9623, 0.5882, 0.9625, 0.5882, 0.9623, 0.5912, 0.9615, 0.5912, 0.9606, 0.5896, 0.9606, 0.5896, 0.9615, 0.5912, 0.9621, 0.5912, 0.9615, 0.5896, 0.9615, 0.5896, 0.9621, 0.5896, 0.9615, 0.5896, 0.9606, 0.5912, 0.9606, 0.5912, 0.9615, 0.5885, 0.978, 0.5885, 0.978, 0.5874, 0.978, 0.5874, 0.978, 0.5875, 0.9616, 0.5874, 0.9623, 0.5874, 0.9623, 0.5875, 0.9616, 0.5926, 0.9615, 0.5926, 0.9623, 0.5934, 0.9623, 0.5933, 0.9616, 0.5882, 0.9615, 0.5882, 0.9623, 0.5874, 0.9623, 0.5875, 0.9616, 0.5933, 0.9616, 0.5934, 0.9623, 0.5934, 0.9623, 0.5933, 0.9616, 0.5708, 0.9096, 0.5708, 0.9104, 0.5708, 0.9104, 0.5708, 0.9096, 0.5681, 0.9104, 0.5681, 0.9096, 0.5681, 0.9096, 0.5681, 0.9104, 0.5926, 0.9615, 0.5926, 0.9623, 0.5923, 0.9621, 0.5923, 0.9615, 0.5882, 0.9615, 0.5882, 0.9623, 0.5885, 0.9621, 0.5885, 0.9615, 0.5708, 0.9096, 0.5708, 0.9089, 0.5708, 0.9089, 0.5708, 0.9096, 0.5696, 0.9096, 0.5696, 0.9104, 0.5696, 0.9104, 0.5696, 0.9096, 0.5933, 0.9616, 0.5934, 0.9623, 0.5934, 0.9623, 0.5933, 0.9616, 0.5933, 0.9616, 0.5934, 0.9623, 0.5934, 0.9623, 0.5933, 0.9616, 0.5875, 0.9616, 0.5874, 0.9623, 0.5874, 0.9623, 0.5875, 0.9616, 0.5875, 0.9613, 0.5874, 0.9618, 0.5874, 0.9623, 0.5875, 0.9616, 0.5875, 0.9616, 0.5874, 0.9623, 0.5874, 0.9618, 0.5875, 0.9613, 0.5875, 0.9613, 0.5874, 0.9618, 0.5874, 0.9618, 0.5875, 0.9613, 0.5933, 0.9616, 0.5934, 0.9623, 0.5934, 0.9623, 0.5933, 0.9616, 0.5933, 0.9616, 0.5934, 0.9623, 0.5934, 0.9623, 0.5933, 0.9616, 0.5933, 0.9616, 0.5934, 0.9623, 0.5926, 0.9623, 0.5926, 0.9615, 0.5923, 0.9615, 0.5923, 0.9621, 0.5926, 0.9623, 0.5926, 0.9615, 0.5875, 0.9616, 0.5874, 0.9623, 0.5882, 0.9623, 0.5882, 0.9615, 0.5885, 0.9615, 0.5885, 0.9621, 0.5882, 0.9623, 0.5882, 0.9615, 0.5912, 0.9622, 0.5912, 0.9621, 0.5896, 0.9621, 0.5896, 0.9622, 0.5896, 0.9621, 0.5896, 0.9615, 0.5912, 0.9615, 0.5912, 0.9621, 0.5912, 0.9597, 0.5912, 0.9599, 0.5923, 0.9599, 0.5923, 0.9597, 0.5896, 0.9597, 0.5896, 0.9599, 0.5885, 0.9599, 0.5885, 0.9597, 0.5933, 0.9597, 0.5933, 0.96, 0.5933, 0.96, 0.5933, 0.9597, 0.5933, 0.9597, 0.5933, 0.96, 0.5933, 0.96, 0.5933, 0.9597, 0.5875, 0.9597, 0.5875, 0.9599, 0.5875, 0.9599, 0.5875, 0.9597, 0.5875, 0.9597, 0.5875, 0.96, 0.5875, 0.9599, 0.5875, 0.9597, 0.5875, 0.9597, 0.5875, 0.9599, 0.5875, 0.96, 0.5875, 0.9597, 0.5875, 0.9597, 0.5875, 0.96, 0.5875, 0.96, 0.5875, 0.9597, 0.5933, 0.9597, 0.5933, 0.96, 0.5933, 0.96, 0.5933, 0.9597, 0.5933, 0.9597, 0.5933, 0.96, 0.5933, 0.96, 0.5933, 0.9597, 0.5885, 0.9597, 0.5885, 0.9599, 0.5896, 0.9599, 0.5896, 0.9597, 0.5882, 0.9597, 0.5882, 0.96, 0.5885, 0.9599, 0.5885, 0.9597, 0.5923, 0.9597, 0.5923, 0.9599, 0.5912, 0.9599, 0.5912, 0.9597, 0.5926, 0.9597, 0.5926, 0.96, 0.5923, 0.9599, 0.5923, 0.9597, 0.5933, 0.9597, 0.5933, 0.96, 0.5933, 0.96, 0.5933, 0.9597, 0.5882, 0.9597, 0.5882, 0.96, 0.5875, 0.96, 0.5875, 0.9597, 0.5926, 0.9597, 0.5926, 0.96, 0.5933, 0.96, 0.5933, 0.9597, 0.5875, 0.9597, 0.5875, 0.96, 0.5875, 0.96, 0.5875, 0.9597, 0.5923, 0.9597, 0.5923, 0.9599, 0.5926, 0.96, 0.5926, 0.9597, 0.5933, 0.9597, 0.5933, 0.96, 0.5926, 0.96, 0.5926, 0.9597, 0.5885, 0.9597, 0.5885, 0.9599, 0.5882, 0.96, 0.5882, 0.9597, 0.5875, 0.9597, 0.5875, 0.96, 0.5882, 0.96, 0.5882, 0.9597, 0.5912, 0.9606, 0.5912, 0.9599, 0.5896, 0.9599, 0.5896, 0.9606, 0.5896, 0.9599, 0.5896, 0.9597, 0.5912, 0.9597, 0.5912, 0.9599, 0.5787, 0.9777, 0.5787, 0.9783, 0.5798, 0.9783, 0.5787, 0.9761, 0.5787, 0.9768, 0.5648, 0.8992, 0.5659, 0.9014, 0.5659, 0.9008, 0.5659, 0.8999, 0.5659, 0.8992, 0.5814, 0.9762, 0.5825, 0.9783, 0.5814, 0.9783, 0.5814, 0.9777, 0.5814, 0.9768, 0.566, 0.9008, 0.566, 0.9014, 0.5649, 0.8993, 0.566, 0.8993, 0.566, 0.9, 0.5814, 0.9777, 0.5814, 0.9783, 0.5825, 0.9783, 0.5814, 0.9761, 0.5814, 0.9768, 0.5686, 0.9009, 0.5686, 0.9015, 0.5675, 0.8993, 0.5686, 0.8993, 0.5686, 0.9, 0.5787, 0.9762, 0.5799, 0.9783, 0.5787, 0.9783, 0.5787, 0.9777, 0.5787, 0.9769, 0.5696, 0.9096, 0.5696, 0.9089, 0.5696, 0.9089, 0.5696, 0.9096, 0.5708, 0.9104, 0.5708, 0.911, 0.5708, 0.911, 0.5708, 0.9104, 0.567, 0.9089, 0.567, 0.9096, 0.567, 0.9096, 0.567, 0.9089, 0.5696, 0.9104, 0.5696, 0.9096, 0.5696, 0.9096, 0.5696, 0.9104, 0.5708, 0.9089, 0.5696, 0.9089, 0.5696, 0.9089, 0.5708, 0.9089, 0.567, 0.911, 0.567, 0.9104, 0.567, 0.9104, 0.567, 0.911, 0.567, 0.9096, 0.567, 0.9104, 0.567, 0.9104, 0.567, 0.9096, 0.5696, 0.911, 0.5708, 0.911, 0.5708, 0.911, 0.5696, 0.911, 0.567, 0.9089, 0.5681, 0.9089, 0.5681, 0.9089, 0.567, 0.9089, 0.567, 0.9104, 0.567, 0.911, 0.567, 0.911, 0.567, 0.9104, 0.5681, 0.911, 0.567, 0.911, 0.567, 0.911, 0.5681, 0.911, 0.567, 0.9096, 0.567, 0.9089, 0.567, 0.9089, 0.567, 0.9096, 0.5696, 0.9104, 0.5696, 0.911, 0.5696, 0.911, 0.5696, 0.9104, 0.5681, 0.9089, 0.5681, 0.9096, 0.5681, 0.9096, 0.5681, 0.9089, 0.5708, 0.911, 0.5708, 0.9104, 0.5708, 0.9104, 0.5708, 0.911, 0.5708, 0.9104, 0.5708, 0.9096, 0.5708, 0.9096, 0.5708, 0.9104, 0.5681, 0.9104, 0.5681, 0.911, 0.5681, 0.911, 0.5681, 0.9104, 0.5696, 0.9089, 0.5696, 0.9096, 0.5696, 0.9096, 0.5696, 0.9089, 0.5681, 0.911, 0.5681, 0.9104, 0.5681, 0.9104, 0.5681, 0.911, 0.5696, 0.911, 0.5696, 0.9104, 0.5696, 0.9104, 0.5696, 0.911, 0.5674, 0.8992, 0.5686, 0.9014, 0.5686, 0.9008, 0.5686, 0.8999, 0.5686, 0.8992])
me_cylinder_007.materials.append(mat_material)
me_cylinder_007.use_remesh_fix_poles = True
me_cylinder_007.use_remesh_preserve_attributes = False
me_cylinder_007.update()
lat_lattice = bpy.data.lattices.new('Lattice')
lat_lattice.points_u = 4
lat_lattice.points_v = 4
lat_lattice.points_w = 4
lat_lattice.points.foreach_set('co_deform', [-0.5, -0.5, -0.5, -0.1667, -0.5, -0.5, 0.1667, -0.5, -0.5, 0.5, -0.5, -0.5, -0.5, -0.1667, -0.5, -0.1667, -0.1667, -0.5, 0.1667, -0.1667, -0.5, 0.5, -0.1667, -0.5, -0.5, 0.1667, -0.5, -0.1667, 0.1667, -0.5, 0.1667, 0.1667, -0.5, 0.5, 0.1667, -0.5, -0.5, 0.5, -0.5, -0.1667, 0.5, -0.5, 0.1667, 0.5, -0.5, 0.5, 0.5, -0.5, -0.5158, -0.5158, -0.1667, -0.1719, -0.5158, -0.1667, 0.1719, -0.5158, -0.1667, 0.5158, -0.5158, -0.1667, -0.5158, -0.1719, -0.1667, -0.1719, -0.1719, -0.1667, 0.1719, -0.1719, -0.1667, 0.5158, -0.1719, -0.1667, -0.5158, 0.1719, -0.1667, -0.1719, 0.1719, -0.1667, 0.1719, 0.1719, -0.1667, 0.5158, 0.1719, -0.1667, -0.5158, 0.5158, -0.1667, -0.1719, 0.5158, -0.1667, 0.1719, 0.5158, -0.1667, 0.5158, 0.5158, -0.1667, -0.5154, -0.5154, 0.1667, -0.1718, -0.5154, 0.1667, 0.1718, -0.5154, 0.1667, 0.5154, -0.5154, 0.1667, -0.5154, -0.1718, 0.1667, -0.1718, -0.1718, 0.1667, 0.1718, -0.1718, 0.1667, 0.5154, -0.1718, 0.1667, -0.5154, 0.1718, 0.1667, -0.1718, 0.1718, 0.1667, 0.1718, 0.1718, 0.1667, 0.5154, 0.1718, 0.1667, -0.5154, 0.5154, 0.1667, -0.1718, 0.5154, 0.1667, 0.1718, 0.5154, 0.1667, 0.5154, 0.5154, 0.1667, -0.5, -0.5, 0.5, -0.1667, -0.5, 0.5, 0.1667, -0.5, 0.5, 0.5, -0.5, 0.5, -0.5, -0.1667, 0.5, -0.1667, -0.1667, 0.5, 0.1667, -0.1667, 0.5, 0.5, -0.1667, 0.5, -0.5, 0.1667, 0.5, -0.1667, 0.1667, 0.5, 0.1667, 0.1667, 0.5, 0.5, 0.1667, 0.5, -0.5, 0.5, 0.5, -0.1667, 0.5, 0.5, 0.1667, 0.5, 0.5, 0.5, 0.5, 0.5])

# ---- objects
ob_lattice = bpy.data.objects.new('Lattice', lat_lattice)
ob_cylinder_002 = bpy.data.objects.new('Cylinder.002', me_cylinder_007)

# ---- transforms, parenting, visibility, modifiers, constraints
ob_lattice.location = (0.0, -0.03281, 0.9713)
ob_lattice.scale = (-2.79, -3.982, -2.535)
ob_cylinder_002.location = (0.0, 0.0, 0.0)
_m = ob_cylinder_002.modifiers.new('Auto Smooth', 'NODES')
_m.node_group = ng_auto_smooth
_gi = [s.identifier for s in ng_auto_smooth.interface.items_tree if s.item_type == 'SOCKET' and s.in_out == 'INPUT']
_m[_gi[1]] = 0.4485  # Angle

# ---- collection membership
col_collection.objects.link(ob_lattice)
col_collection.objects.link(ob_cylinder_002)

# ---- scene / render settings (as saved in the file)
scene.frame_start = 1; scene.frame_end = 250; scene.frame_set(22)
scene.render.engine = 'BLENDER_EEVEE_NEXT'
scene.cycles.sampling_pattern = 'TABULATED_SOBOL'
scene.cycles.use_light_tree = False
scene.view_settings.view_transform = 'Filmic'
bpy.context.view_layer.update()

# ---- added for rendering (the .blend has no active camera and no usable light): camera, sun
cam_auto = bpy.data.cameras.new('AutoCamera')
cam_auto.lens = 50.0
cam_auto.sensor_width = 36.0
cam_auto.clip_end = 1000.0
ob_auto_camera = bpy.data.objects.new('AutoCamera', cam_auto)
scene.collection.objects.link(ob_auto_camera)
ob_auto_camera.location = (4.52032, -5.48257, 4.80276)
ob_auto_camera.rotation_euler = (1.09748, -7.21219e-08, 0.694738)
scene.camera = ob_auto_camera
light_auto_sun = bpy.data.lights.new('AutoSun', 'SUN')
light_auto_sun.energy = 3.0
light_auto_sun.angle = 0.0523599
ob_auto_sun = bpy.data.objects.new('AutoSun', light_auto_sun)
scene.collection.objects.link(ob_auto_sun)
ob_auto_sun.rotation_euler = (0.872665, 0.174533, 0.523599)
bpy.context.view_layer.update()
